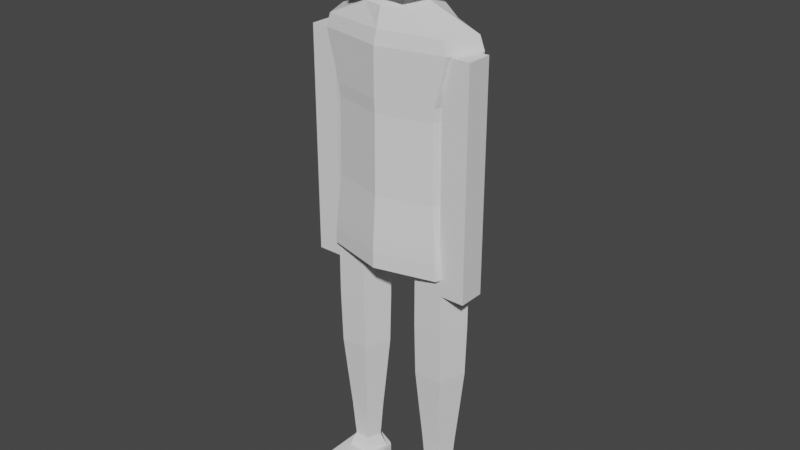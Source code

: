 # Source: Enemy.blend  (saved by Blender 2.82.7; exported with 4.5.12 LTS)
import bpy
from mathutils import Matrix  # noqa: F401  (used for matrix-valued properties, if any)

bpy.ops.wm.read_factory_settings(use_empty=True)
scene = bpy.context.scene
scene.name = 'Scene'

# ---- collections
col_collection = bpy.data.collections.new('Collection'); scene.collection.children.link(col_collection)

# ---- world
world_world = bpy.data.worlds.new('World'); scene.world = world_world
world_world.use_nodes = True; world_world.node_tree.nodes.clear()
_N = world_world.node_tree.nodes; _L = world_world.node_tree.links
n0 = _N.new('ShaderNodeOutputWorld'); n0.name = 'World Output'; n0.location = (300, 300)
n1 = _N.new('ShaderNodeBackground'); n1.name = 'Background'; n1.location = (10, 300)
n1.inputs[0].default_value = (0.05088, 0.05088, 0.05088, 1.0)
_L.new(n1.outputs[0], n0.inputs[0])
n0.is_active_output = True
world_world.color = (0.05088, 0.05088, 0.05088)
world_world.use_sun_shadow = False
world_world.sun_shadow_jitter_overblur = 0.0

# ---- meshes
me_circle = bpy.data.meshes.new('Circle')
me_circle.from_pydata([(1.5, -2.307e-08, 0.0), (0.4635, 0.7889, 0.0), (-1.214, 0.4876, 0.0), (-1.214, -0.4876, 0.0), (0.4635, -0.7889, 0.0), (1.0, -2.417e-08, 1.0), (0.309, 0.5259, 1.0), (-0.809, 0.325, 1.0), (-0.809, -0.325, 1.0), (0.309, -0.5259, 1.0), (1.25, -2.362e-08, 4.0), (0.3863, 0.6574, 4.0), (-1.011, 0.4063, 4.0), (-1.011, -0.4063, 4.0), (0.3863, -0.6574, 4.0), (1.875, -3.319e-08, 10.0), (0.4828, -0.8217, 7.0), (-1.264, -0.5079, 7.0), (-1.264, 0.5079, 7.0), (0.4828, 0.8217, 7.0), (1.562, -2.986e-08, 7.0), (0.5747, 0.9781, 10.0), (-1.505, 0.6045, 10.0), (-1.505, -0.6045, 10.0), (0.5747, -0.9781, 10.0), (1.953, -3.281e-08, 14.0), (0.6034, 1.027, 14.0), (-1.58, 0.6347, 14.0), (-1.58, -0.6347, 14.0), (0.6034, -1.027, 14.0), (1.953, -3.281e-08, 19.0), (0.6034, 1.027, 19.0), (-1.58, 0.6347, 19.0), (-1.58, -0.6347, 19.0), (0.6034, -1.027, 19.0), (-3.8, 0.6304, -2.0), (-2.815, 0.7827, 0.0), (1.5, 0.197, -1.256), (1.5, 0.1957, -0.7557), (-3.8, -0.6304, -2.0), (-2.815, -0.7827, 0.0), (1.5, -0.197, -1.256), (1.5, -0.1957, -0.7557), (-4.0, 0.6636, -0.2198), (1.5, 0.2074, -0.8106), (1.5, -0.2074, -0.8106), (-4.0, -0.6636, -0.2198), (1.5, 0.0, -2.0), (-3.8, 5.477e-08, -2.0), (-2.815, 3.096e-08, 0.0), (-4.0, 5.96e-08, -0.2198), (1.5, 0.0, -0.2198), (1.5, 0.2074, -1.208), (1.5, -0.2074, -1.208), (-4.0, -0.6636, -1.811), (-4.0, 0.6636, -1.811), (1.5, 0.0, -1.811), (-4.0, 5.96e-08, -1.811), (-2.815, 0.788, -2.0), (-2.815, 0.7827, 0.0), (-2.815, -0.788, -2.0), (-2.815, -0.7827, 0.0), (-2.815, -0.8295, -0.2198), (-2.815, 0.8295, -0.2198), (-2.815, 4.676e-08, 0.0), (-2.815, 4.676e-08, -2.0), (-2.815, 0.8295, -1.811), (-2.815, -0.8295, -1.811), (0.9323, 0.7827, 0.0), (0.9323, -0.788, -2.0), (0.9323, 0.8295, -0.2198), (0.9323, 0.8295, -1.811), (0.9323, 0.788, -2.0), (0.9323, -0.7827, 0.0), (0.9323, -0.8295, -0.2198), (0.9323, 6.153e-09, -2.0), (0.9323, -0.8295, -1.811)], [], [(0, 5, 9, 4), (3, 8, 7, 2), (1, 6, 5, 0), (4, 9, 8, 3), (2, 7, 6, 1), (5, 10, 14, 9), (8, 13, 12, 7), (6, 11, 10, 5), (9, 14, 13, 8), (7, 12, 11, 6), (17, 23, 22, 18), (19, 21, 15, 20), (20, 15, 24, 16), (16, 24, 23, 17), (18, 22, 21, 19), (14, 16, 17, 13), (13, 17, 18, 12), (12, 18, 19, 11), (10, 20, 16, 14), (11, 19, 20, 10), (24, 29, 28, 23), (22, 27, 26, 21), (15, 25, 29, 24), (23, 28, 27, 22), (21, 26, 25, 15), (25, 30, 34, 29), (28, 33, 32, 27), (26, 31, 30, 25), (29, 34, 33, 28), (27, 32, 31, 26), (70, 68, 38, 44), (51, 0, 42, 45), (62, 61, 40, 46), (50, 49, 36, 43), (65, 60, 39, 48), (64, 59, 36, 49), (57, 50, 43, 55), (67, 62, 46, 54), (56, 51, 45, 53), (71, 70, 44, 52), (52, 44, 51, 56), (54, 46, 50, 57), (61, 64, 49, 40), (58, 65, 48, 35), (46, 40, 49, 50), (44, 38, 0, 51), (39, 54, 57, 48), (37, 52, 56, 47), (72, 71, 52, 37), (47, 56, 53, 41), (60, 67, 54, 39), (48, 57, 55, 35), (69, 76, 67, 60), (35, 55, 66, 58), (72, 75, 65, 58), (73, 0, 64, 61), (55, 43, 63, 66), (76, 74, 62, 67), (0, 68, 59, 64), (75, 69, 60, 65), (74, 73, 61, 62), (43, 36, 59, 63), (45, 42, 73, 74), (47, 41, 69, 75), (0, 38, 68), (53, 45, 74, 76), (42, 0, 73), (37, 47, 75, 72), (41, 53, 76, 69), (58, 66, 71, 72), (66, 63, 70, 71), (63, 59, 68, 70), (31, 32, 33, 34, 30), (1, 0, 4, 3, 2)])
_uv = me_circle.uv_layers.new(name='UVMap')
_uv.uv.foreach_set('vector', [0.0, 0.0, 0.0, 0.0, 0.0, 0.0, 0.0, 0.0, 0.0, 0.0, 0.0, 0.0, 0.0, 0.0, 0.0, 0.0, 0.0, 0.0, 0.0, 0.0, 0.0, 0.0, 0.0, 0.0, 0.0, 0.0, 0.0, 0.0, 0.0, 0.0, 0.0, 0.0, 0.0, 0.0, 0.0, 0.0, 0.0, 0.0, 0.0, 0.0, 0.0, 0.0, 0.0, 0.0, 0.0, 0.0, 0.0, 0.0, 0.0, 0.0, 0.0, 0.0, 0.0, 0.0, 0.0, 0.0, 0.0, 0.0, 0.0, 0.0, 0.0, 0.0, 0.0, 0.0, 0.0, 0.0, 0.0, 0.0, 0.0, 0.0, 0.0, 0.0, 0.0, 0.0, 0.0, 0.0, 0.0, 0.0, 0.0, 0.0, 0.0, 0.0, 0.0, 0.0, 0.0, 0.0, 0.0, 0.0, 0.0, 0.0, 0.0, 0.0, 0.0, 0.0, 0.0, 0.0, 0.0, 0.0, 0.0, 0.0, 0.0, 0.0, 0.0, 0.0, 0.0, 0.0, 0.0, 0.0, 0.0, 0.0, 0.0, 0.0, 0.0, 0.0, 0.0, 0.0, 0.0, 0.0, 0.0, 0.0, 0.0, 0.0, 0.0, 0.0, 0.0, 0.0, 0.0, 0.0, 0.0, 0.0, 0.0, 0.0, 0.0, 0.0, 0.0, 0.0, 0.0, 0.0, 0.0, 0.0, 0.0, 0.0, 0.0, 0.0, 0.0, 0.0, 0.0, 0.0, 0.0, 0.0, 0.0, 0.0, 0.0, 0.0, 0.0, 0.0, 0.0, 0.0, 0.0, 0.0, 0.0, 0.0, 0.0, 0.0, 0.0, 0.0, 0.0, 0.0, 0.0, 0.0, 0.0, 0.0, 0.0, 0.0, 0.0, 0.0, 0.0, 0.0, 0.0, 0.0, 0.0, 0.0, 0.0, 0.0, 0.0, 0.0, 0.0, 0.0, 0.0, 0.0, 0.0, 0.0, 0.0, 0.0, 0.0, 0.0, 0.0, 0.0, 0.0, 0.0, 0.0, 0.0, 0.0, 0.0, 0.0, 0.0, 0.0, 0.0, 0.0, 0.0, 0.0, 0.0, 0.0, 0.0, 0.0, 0.0, 0.0, 0.0, 0.0, 0.0, 0.0, 0.0, 0.0, 0.0, 0.0, 0.0, 0.0, 0.0, 0.0, 0.0, 0.0, 0.0, 0.0, 0.0, 0.0, 0.0, 0.0, 0.0, 0.0, 0.0, 0.5975, 0.2242, 0.625, 0.2242, 0.625, 0.25, 0.5975, 0.25, 0.5975, 0.375, 0.625, 0.375, 0.625, 0.5, 0.5975, 0.5, 0.5975, 0.6961, 0.625, 0.6961, 0.625, 0.75, 0.5975, 0.75, 0.5975, 0.875, 0.625, 0.875, 0.625, 1.0, 0.5975, 1.0, 0.25, 0.6961, 0.375, 0.6961, 0.375, 0.75, 0.25, 0.75, 0.75, 0.6961, 0.875, 0.6961, 0.875, 0.75, 0.75, 0.75, 0.3987, 0.875, 0.5975, 0.875, 0.5975, 1.0, 0.3987, 1.0, 0.3987, 0.6961, 0.5975, 0.6961, 0.5975, 0.75, 0.3987, 0.75, 0.3987, 0.375, 0.5975, 0.375, 0.5975, 0.5, 0.3987, 0.5, 0.3987, 0.2242, 0.5975, 0.2242, 0.5975, 0.25, 0.3987, 0.25, 0.3987, 0.25, 0.5975, 0.25, 0.5975, 0.375, 0.3987, 0.375, 0.3987, 0.75, 0.5975, 0.75, 0.5975, 0.875, 0.3987, 0.875, 0.625, 0.6961, 0.75, 0.6961, 0.75, 0.75, 0.625, 0.75, 0.125, 0.6961, 0.25, 0.6961, 0.25, 0.75, 0.125, 0.75, 0.5975, 0.75, 0.625, 0.75, 0.625, 0.875, 0.5975, 0.875, 0.5975, 0.25, 0.625, 0.25, 0.625, 0.375, 0.5975, 0.375, 0.375, 0.75, 0.3987, 0.75, 0.3987, 0.875, 0.375, 0.875, 0.375, 0.25, 0.3987, 0.25, 0.3987, 0.375, 0.375, 0.375, 0.375, 0.2242, 0.3987, 0.2242, 0.3987, 0.25, 0.375, 0.25, 0.375, 0.375, 0.3987, 0.375, 0.3987, 0.5, 0.375, 0.5, 0.375, 0.6961, 0.3987, 0.6961, 0.3987, 0.75, 0.375, 0.75, 0.375, 0.875, 0.3987, 0.875, 0.3987, 1.0, 0.375, 1.0, 0.375, 0.5258, 0.3987, 0.5258, 0.3987, 0.6961, 0.375, 0.6961, 0.375, 0.0, 0.3987, 0.0, 0.3987, 0.05387, 0.375, 0.05387, 0.125, 0.5258, 0.25, 0.5258, 0.25, 0.6961, 0.125, 0.6961, 0.625, 0.5258, 0.75, 0.5258, 0.75, 0.6961, 0.625, 0.6961, 0.3987, 0.0, 0.5975, 0.0, 0.5975, 0.05387, 0.3987, 0.05387, 0.3987, 0.5258, 0.5975, 0.5258, 0.5975, 0.6961, 0.3987, 0.6961, 0.75, 0.5258, 0.875, 0.5258, 0.875, 0.6961, 0.75, 0.6961, 0.25, 0.5258, 0.375, 0.5258, 0.375, 0.6961, 0.25, 0.6961, 0.5975, 0.5258, 0.625, 0.5258, 0.625, 0.6961, 0.5975, 0.6961, 0.5975, 0.0, 0.625, 0.0, 0.625, 0.05387, 0.5975, 0.05387, 0.5975, 0.5, 0.625, 0.5, 0.625, 0.5258, 0.5975, 0.5258, 0.25, 0.5, 0.375, 0.5, 0.375, 0.5258, 0.25, 0.5258, 0.75, 0.5, 0.875, 0.5, 0.875, 0.5258, 0.3987, 0.5, 0.5975, 0.5, 0.5975, 0.5258, 0.3987, 0.5258, 0.625, 0.5, 0.75, 0.5258, 0.625, 0.5258, 0.125, 0.5, 0.25, 0.5, 0.25, 0.5258, 0.125, 0.5258, 0.375, 0.5, 0.3987, 0.5, 0.3987, 0.5258, 0.375, 0.5258, 0.375, 0.05387, 0.3987, 0.05387, 0.3987, 0.2242, 0.375, 0.2242, 0.3987, 0.05387, 0.5975, 0.05387, 0.5975, 0.2242, 0.3987, 0.2242, 0.5975, 0.05387, 0.625, 0.05387, 0.625, 0.2242, 0.5975, 0.2242, 0.0, 0.0, 0.0, 0.0, 0.0, 0.0, 0.0, 0.0, 0.0, 0.0, 0.0, 0.0, 0.0, 0.0, 0.0, 0.0, 0.0, 0.0, 0.0, 0.0])
me_circle.use_remesh_fix_poles = True
me_circle.use_remesh_preserve_attributes = False
me_circle.use_mirror_vertex_groups = False
me_circle.update()
me_circle.normals_split_custom_set([tuple(v) for v in zip(*[iter([0.5796, -0.7616, 0.2898, 0.5796, -0.7616, 0.2898, 0.5796, -0.7616, 0.2898, 0.5796, -0.7616, 0.2898, -0.927, 0.0, 0.375, -0.927, 0.0, 0.375, -0.927, 0.0, 0.375, -0.927, 0.0, 0.375, 0.5796, 0.7616, 0.2898, 0.5796, 0.7616, 0.2898, 0.5796, 0.7616, 0.2898, 0.5796, 0.7616, 0.2898, -0.1723, -0.9589, 0.2255, -0.1723, -0.9589, 0.2255, -0.1723, -0.9589, 0.2255, -0.1723, -0.9589, 0.2255, -0.1723, 0.9589, 0.2255, -0.1723, 0.9589, 0.2255, -0.1723, 0.9589, 0.2255, -0.1723, 0.9589, 0.2255, 0.6049, -0.7947, -0.05041, 0.6049, -0.7947, -0.05041, 0.6049, -0.7947, -0.05041, 0.6049, -0.7947, -0.05041, -0.9977, -1.084e-07, -0.06727, -0.9977, -1.084e-07, -0.06727, -0.9977, -1.084e-07, -0.06727, -0.9977, -1.084e-07, -0.06727, 0.6049, 0.7947, -0.05041, 0.6049, 0.7947, -0.05041, 0.6049, 0.7947, -0.05041, 0.6049, 0.7947, -0.05041, -0.1767, -0.9835, -0.03855, -0.1767, -0.9835, -0.03855, -0.1767, -0.9835, -0.03855, -0.1767, -0.9835, -0.03855, -0.1767, 0.9835, -0.03855, -0.1767, 0.9835, -0.03855, -0.1767, 0.9835, -0.03855, -0.1767, 0.9835, -0.03855, -0.9968, -4.273e-07, -0.07991, -0.9968, -4.273e-07, -0.07991, -0.9968, -4.273e-07, -0.07991, -0.9968, -4.273e-07, -0.07991, 0.602, 0.7961, -0.06132, 0.602, 0.7961, -0.06132, 0.602, 0.7961, -0.06132, 0.602, 0.7961, -0.06132, 0.602, -0.7961, -0.06132, 0.602, -0.7961, -0.06132, 0.602, -0.7961, -0.06132, 0.602, -0.7961, -0.06132, -0.1767, -0.9832, -0.04583, -0.1767, -0.9832, -0.04583, -0.1767, -0.9832, -0.04583, -0.1767, -0.9832, -0.04583, -0.1767, 0.9832, -0.04583, -0.1767, 0.9832, -0.04583, -0.1767, 0.9832, -0.04583, -0.1767, 0.9832, -0.04583, -0.1766, -0.9831, -0.04817, -0.1766, -0.9831, -0.04817, -0.1766, -0.9831, -0.04817, -0.1766, -0.9831, -0.04817, -0.9965, -8.663e-08, -0.08397, -0.9965, -8.663e-08, -0.08397, -0.9965, -8.663e-08, -0.08397, -0.9965, -8.663e-08, -0.08397, -0.1766, 0.9831, -0.04817, -0.1766, 0.9831, -0.04817, -0.1766, 0.9831, -0.04817, -0.1766, 0.9831, -0.04817, 0.6044, -0.7942, -0.06296, 0.6044, -0.7942, -0.06296, 0.6044, -0.7942, -0.06296, 0.6044, -0.7942, -0.06296, 0.6044, 0.7942, -0.06296, 0.6044, 0.7942, -0.06296, 0.6044, 0.7942, -0.06296, 0.6044, 0.7942, -0.06296, -0.1768, -0.9842, -0.01076, -0.1768, -0.9842, -0.01076, -0.1768, -0.9842, -0.01076, -0.1768, -0.9842, -0.01076, -0.1768, 0.9842, -0.01076, -0.1768, 0.9842, -0.01076, -0.1768, 0.9842, -0.01076, -0.1768, 0.9842, -0.01076, 0.6034, -0.7973, -0.01291, 0.6034, -0.7973, -0.01291, 0.6034, -0.7973, -0.01291, 0.6034, -0.7973, -0.01291, -0.9998, -3.847e-07, -0.0188, -0.9998, -3.847e-07, -0.0188, -0.9998, -3.847e-07, -0.0188, -0.9998, -3.847e-07, -0.0188, 0.6034, 0.7973, -0.01291, 0.6034, 0.7973, -0.01291, 0.6034, 0.7973, -0.01291, 0.6034, 0.7973, -0.01291, 0.6056, -0.7957, 0.0, 0.6056, -0.7957, 0.0, 0.6056, -0.7957, 0.0, 0.6056, -0.7957, 0.0, -1.0, -4.508e-07, 0.0, -1.0, -4.508e-07, 0.0, -1.0, -4.508e-07, 0.0, -1.0, -4.508e-07, 0.0, 0.6056, 0.7957, 0.0, 0.6056, 0.7957, 0.0, 0.6056, 0.7957, 0.0, 0.6056, 0.7957, 0.0, -0.1768, -0.9842, 0.0, -0.1768, -0.9842, 0.0, -0.1768, -0.9842, 0.0, -0.1768, -0.9842, 0.0, -0.1768, 0.9842, 0.0, -0.1768, 0.9842, 0.0, -0.1768, 0.9842, 0.0, -0.1768, 0.9842, 0.0, 0.79, 0.5997, 0.1276, 0.79, 0.5997, 0.1276, 0.79, 0.5997, 0.1276, 0.79, 0.5997, 0.1276, 1.0, -2.824e-06, 2.935e-08, 1.0, -2.824e-06, 2.935e-08, 1.0, -2.824e-06, 2.935e-08, 1.0, -2.824e-06, 2.935e-08, -0.1356, -0.9691, 0.2062, -0.1356, -0.9691, 0.2062, -0.1356, -0.9691, 0.2062, -0.1356, -0.9691, 0.2062, -0.1824, 0.0, 0.9832, -0.1824, 0.0, 0.9832, -0.1824, 0.0, 0.9832, -0.1824, 0.0, 0.9832, 0.0, 0.0, -1.0, 0.0, 0.0, -1.0, 0.0, 0.0, -1.0, 0.0, 0.0, -1.0, 0.0, 0.0, 1.0, 0.0, 0.0, 1.0, 0.0, 0.0, 1.0, 0.0, 0.0, 1.0, -1.0, 0.0, 0.0, -1.0, 0.0, 0.0, -1.0, 0.0, 0.0, -1.0, 0.0, 0.0, -0.1386, -0.9903, 0.0, -0.1386, -0.9903, 0.0, -0.1386, -0.9903, 0.0, -0.1386, -0.9903, 0.0, 1.0, -2.891e-07, 0.0, 1.0, -2.891e-07, 0.0, 1.0, -2.891e-07, 0.0, 1.0, -2.891e-07, 0.0, 0.7386, 0.6741, 0.0, 0.7386, 0.6741, 0.0, 0.7386, 0.6741, 0.0, 0.7386, 0.6741, 0.0, 1.0, 1.156e-06, 0.0, 1.0, 1.156e-06, 0.0, 1.0, 1.156e-06, 0.0, 1.0, 1.156e-06, 0.0, -1.0, 0.0, 0.0, -1.0, 0.0, 0.0, -1.0, 0.0, 0.0, -1.0, 0.0, 0.0, 0.0, 0.0, 1.0, 0.0, 0.0, 1.0, 0.0, 0.0, 1.0, 0.0, 0.0, 1.0, 0.0, 0.0, -1.0, 0.0, 0.0, -1.0, 0.0, 0.0, -1.0, 0.0, 0.0, -1.0, -0.1824, 0.0, 0.9832, -0.1824, 0.0, 0.9832, -0.1824, 0.0, 0.9832, -0.1824, 0.0, 0.9832, 1.0, 2.51e-06, 2.935e-08, 1.0, 2.51e-06, 2.935e-08, 1.0, 2.51e-06, 2.935e-08, 1.0, 2.51e-06, 2.935e-08, -0.6876, 0.0, -0.7261, -0.6876, 0.0, -0.7261, -0.6876, 0.0, -0.7261, -0.6876, 0.0, -0.7261, 1.0, 0.0, -3.023e-08, 1.0, 0.0, -3.023e-08, 1.0, 0.0, -3.023e-08, 1.0, 0.0, -3.023e-08, 0.792, 0.5964, -0.1306, 0.792, 0.5964, -0.1306, 0.792, 0.5964, -0.1306, 0.792, 0.5964, -0.1306, 1.0, 2.551e-06, -3.023e-08, 1.0, 2.551e-06, -3.023e-08, 1.0, 2.551e-06, -3.023e-08, 1.0, 2.551e-06, -3.023e-08, -0.1422, -0.9542, -0.2632, -0.1422, -0.9542, -0.2632, -0.1422, -0.9542, -0.2632, -0.1422, -0.9542, -0.2632, -0.6876, 0.0, -0.7261, -0.6876, 0.0, -0.7261, -0.6876, 0.0, -0.7261, -0.6876, 0.0, -0.7261, -2.051e-08, -0.9769, -0.2139, -2.051e-08, -0.9769, -0.2139, -2.051e-08, -0.9769, -0.2139, -2.051e-08, -0.9769, -0.2139, -0.1422, 0.9542, -0.2632, -0.1422, 0.9542, -0.2632, -0.1422, 0.9542, -0.2632, -0.1422, 0.9542, -0.2632, 0.0, 0.0, -1.0, 0.0, 0.0, -1.0, 0.0, 0.0, -1.0, 0.0, 0.0, -1.0, 0.0, 0.0, 1.0, 0.0, 0.0, 1.0, 0.0, 0.0, 1.0, 0.0, 0.0, 1.0, -0.1386, 0.9903, 0.0, -0.1386, 0.9903, 0.0, -0.1386, 0.9903, 0.0, -0.1386, 0.9903, 0.0, -1.591e-08, -1.0, 0.0, -1.591e-08, -1.0, 0.0, -1.591e-08, -1.0, 0.0, -1.591e-08, -1.0, 0.0, 0.0, 0.0, 1.0, 0.0, 0.0, 1.0, 0.0, 0.0, 1.0, 0.0, 0.0, 1.0, 0.0, 0.0, -1.0, 0.0, 0.0, -1.0, 0.0, 0.0, -1.0, 0.0, 0.0, -1.0, -1.549e-08, -0.9781, 0.2082, -1.549e-08, -0.9781, 0.2082, -1.549e-08, -0.9781, 0.2082, -1.549e-08, -0.9781, 0.2082, -0.1356, 0.9691, 0.2062, -0.1356, 0.9691, 0.2062, -0.1356, 0.9691, 0.2062, -0.1356, 0.9691, 0.2062, 0.79, -0.5997, 0.1276, 0.79, -0.5997, 0.1276, 0.79, -0.5997, 0.1276, 0.79, -0.5997, 0.1276, 0.6417, -0.4624, -0.6119, 0.6417, -0.4624, -0.6119, 0.6417, -0.4624, -0.6119, 0.6417, -0.4624, -0.6119, 0.8003, 0.5805, 0.1503, 0.8003, 0.5805, 0.1503, 0.8003, 0.5805, 0.1503, 0.7386, -0.6741, 0.0, 0.7386, -0.6741, 0.0, 0.7386, -0.6741, 0.0, 0.7386, -0.6741, 0.0, 0.8003, -0.5805, 0.1503, 0.8003, -0.5805, 0.1503, 0.8003, -0.5805, 0.1503, 0.6417, 0.4624, -0.6119, 0.6417, 0.4624, -0.6119, 0.6417, 0.4624, -0.6119, 0.6417, 0.4624, -0.6119, 0.792, -0.5964, -0.1306, 0.792, -0.5964, -0.1306, 0.792, -0.5964, -0.1306, 0.792, -0.5964, -0.1306, 2.051e-08, 0.9769, -0.2139, 2.051e-08, 0.9769, -0.2139, 2.051e-08, 0.9769, -0.2139, 2.051e-08, 0.9769, -0.2139, 1.591e-08, 1.0, 0.0, 1.591e-08, 1.0, 0.0, 1.591e-08, 1.0, 0.0, 1.591e-08, 1.0, 0.0, 1.549e-08, 0.9781, 0.2082, 1.549e-08, 0.9781, 0.2082, 1.549e-08, 0.9781, 0.2082, 1.549e-08, 0.9781, 0.2082, -3.804e-07, 0.0, 1.0, -3.804e-07, 0.0, 1.0, -3.804e-07, 0.0, 1.0, -3.804e-07, 0.0, 1.0, -3.804e-07, 0.0, 1.0, 0.0, 0.0, -1.0, 0.0, 0.0, -1.0, 0.0, 0.0, -1.0, 0.0, 0.0, -1.0, 0.0, 0.0, -1.0])] * 3)])
me_circle_001 = bpy.data.meshes.new('Circle.001')
me_circle_001.from_pydata([(1.5, -2.307e-08, 0.0), (0.4635, 0.7889, 0.0), (-1.214, 0.4876, 0.0), (-1.214, -0.4876, 0.0), (0.4635, -0.7889, 0.0), (1.0, -2.417e-08, 1.0), (0.309, 0.5259, 1.0), (-0.809, 0.325, 1.0), (-0.809, -0.325, 1.0), (0.309, -0.5259, 1.0), (1.25, -2.362e-08, 4.0), (0.3863, 0.6574, 4.0), (-1.011, 0.4063, 4.0), (-1.011, -0.4063, 4.0), (0.3863, -0.6574, 4.0), (1.875, -3.319e-08, 10.0), (0.4828, -0.8217, 7.0), (-1.264, -0.5079, 7.0), (-1.264, 0.5079, 7.0), (0.4828, 0.8217, 7.0), (1.562, -2.986e-08, 7.0), (0.5747, 0.9781, 10.0), (-1.505, 0.6045, 10.0), (-1.505, -0.6045, 10.0), (0.5747, -0.9781, 10.0), (1.953, -3.281e-08, 14.0), (0.6034, 1.027, 14.0), (-1.58, 0.6347, 14.0), (-1.58, -0.6347, 14.0), (0.6034, -1.027, 14.0), (1.953, -3.281e-08, 19.0), (0.6034, 1.027, 19.0), (-1.58, 0.6347, 19.0), (-1.58, -0.6347, 19.0), (0.6034, -1.027, 19.0), (-3.8, 0.6304, -2.0), (-2.815, 0.7827, 0.0), (1.5, 0.197, -1.256), (1.5, 0.1957, -0.7557), (-3.8, -0.6304, -2.0), (-2.815, -0.7827, 0.0), (1.5, -0.197, -1.256), (1.5, -0.1957, -0.7557), (-4.0, 0.6636, -0.2198), (1.5, 0.2074, -0.8106), (1.5, -0.2074, -0.8106), (-4.0, -0.6636, -0.2198), (1.5, 0.0, -2.0), (-3.8, 5.477e-08, -2.0), (-2.815, 3.096e-08, 0.0), (-4.0, 5.96e-08, -0.2198), (1.5, 0.0, -0.2198), (1.5, 0.2074, -1.208), (1.5, -0.2074, -1.208), (-4.0, -0.6636, -1.811), (-4.0, 0.6636, -1.811), (1.5, 0.0, -1.811), (-4.0, 5.96e-08, -1.811), (-2.815, 0.788, -2.0), (-2.815, 0.7827, 0.0), (-2.815, -0.788, -2.0), (-2.815, -0.7827, 0.0), (-2.815, -0.8295, -0.2198), (-2.815, 0.8295, -0.2198), (-2.815, 4.676e-08, 0.0), (-2.815, 4.676e-08, -2.0), (-2.815, 0.8295, -1.811), (-2.815, -0.8295, -1.811), (0.9323, 0.7827, 0.0), (0.9323, -0.788, -2.0), (0.9323, 0.8295, -0.2198), (0.9323, 0.8295, -1.811), (0.9323, 0.788, -2.0), (0.9323, -0.7827, 0.0), (0.9323, -0.8295, -0.2198), (0.9323, 6.153e-09, -2.0), (0.9323, -0.8295, -1.811)], [], [(0, 5, 9, 4), (3, 8, 7, 2), (1, 6, 5, 0), (4, 9, 8, 3), (2, 7, 6, 1), (5, 10, 14, 9), (8, 13, 12, 7), (6, 11, 10, 5), (9, 14, 13, 8), (7, 12, 11, 6), (17, 23, 22, 18), (19, 21, 15, 20), (20, 15, 24, 16), (16, 24, 23, 17), (18, 22, 21, 19), (14, 16, 17, 13), (13, 17, 18, 12), (12, 18, 19, 11), (10, 20, 16, 14), (11, 19, 20, 10), (24, 29, 28, 23), (22, 27, 26, 21), (15, 25, 29, 24), (23, 28, 27, 22), (21, 26, 25, 15), (25, 30, 34, 29), (28, 33, 32, 27), (26, 31, 30, 25), (29, 34, 33, 28), (27, 32, 31, 26), (70, 68, 38, 44), (51, 0, 42, 45), (62, 61, 40, 46), (50, 49, 36, 43), (65, 60, 39, 48), (64, 59, 36, 49), (57, 50, 43, 55), (67, 62, 46, 54), (56, 51, 45, 53), (71, 70, 44, 52), (52, 44, 51, 56), (54, 46, 50, 57), (61, 64, 49, 40), (58, 65, 48, 35), (46, 40, 49, 50), (44, 38, 0, 51), (39, 54, 57, 48), (37, 52, 56, 47), (72, 71, 52, 37), (47, 56, 53, 41), (60, 67, 54, 39), (48, 57, 55, 35), (69, 76, 67, 60), (35, 55, 66, 58), (72, 75, 65, 58), (73, 0, 64, 61), (55, 43, 63, 66), (76, 74, 62, 67), (0, 68, 59, 64), (75, 69, 60, 65), (74, 73, 61, 62), (43, 36, 59, 63), (45, 42, 73, 74), (47, 41, 69, 75), (0, 38, 68), (53, 45, 74, 76), (42, 0, 73), (37, 47, 75, 72), (41, 53, 76, 69), (58, 66, 71, 72), (66, 63, 70, 71), (63, 59, 68, 70), (31, 32, 33, 34, 30), (1, 0, 4, 3, 2)])
_uv = me_circle_001.uv_layers.new(name='UVMap')
_uv.uv.foreach_set('vector', [0.0, 0.0, 0.0, 0.0, 0.0, 0.0, 0.0, 0.0, 0.0, 0.0, 0.0, 0.0, 0.0, 0.0, 0.0, 0.0, 0.0, 0.0, 0.0, 0.0, 0.0, 0.0, 0.0, 0.0, 0.0, 0.0, 0.0, 0.0, 0.0, 0.0, 0.0, 0.0, 0.0, 0.0, 0.0, 0.0, 0.0, 0.0, 0.0, 0.0, 0.0, 0.0, 0.0, 0.0, 0.0, 0.0, 0.0, 0.0, 0.0, 0.0, 0.0, 0.0, 0.0, 0.0, 0.0, 0.0, 0.0, 0.0, 0.0, 0.0, 0.0, 0.0, 0.0, 0.0, 0.0, 0.0, 0.0, 0.0, 0.0, 0.0, 0.0, 0.0, 0.0, 0.0, 0.0, 0.0, 0.0, 0.0, 0.0, 0.0, 0.0, 0.0, 0.0, 0.0, 0.0, 0.0, 0.0, 0.0, 0.0, 0.0, 0.0, 0.0, 0.0, 0.0, 0.0, 0.0, 0.0, 0.0, 0.0, 0.0, 0.0, 0.0, 0.0, 0.0, 0.0, 0.0, 0.0, 0.0, 0.0, 0.0, 0.0, 0.0, 0.0, 0.0, 0.0, 0.0, 0.0, 0.0, 0.0, 0.0, 0.0, 0.0, 0.0, 0.0, 0.0, 0.0, 0.0, 0.0, 0.0, 0.0, 0.0, 0.0, 0.0, 0.0, 0.0, 0.0, 0.0, 0.0, 0.0, 0.0, 0.0, 0.0, 0.0, 0.0, 0.0, 0.0, 0.0, 0.0, 0.0, 0.0, 0.0, 0.0, 0.0, 0.0, 0.0, 0.0, 0.0, 0.0, 0.0, 0.0, 0.0, 0.0, 0.0, 0.0, 0.0, 0.0, 0.0, 0.0, 0.0, 0.0, 0.0, 0.0, 0.0, 0.0, 0.0, 0.0, 0.0, 0.0, 0.0, 0.0, 0.0, 0.0, 0.0, 0.0, 0.0, 0.0, 0.0, 0.0, 0.0, 0.0, 0.0, 0.0, 0.0, 0.0, 0.0, 0.0, 0.0, 0.0, 0.0, 0.0, 0.0, 0.0, 0.0, 0.0, 0.0, 0.0, 0.0, 0.0, 0.0, 0.0, 0.0, 0.0, 0.0, 0.0, 0.0, 0.0, 0.0, 0.0, 0.0, 0.0, 0.0, 0.0, 0.0, 0.0, 0.0, 0.0, 0.0, 0.0, 0.0, 0.0, 0.0, 0.0, 0.0, 0.0, 0.0, 0.0, 0.0, 0.0, 0.0, 0.0, 0.5975, 0.2242, 0.625, 0.2242, 0.625, 0.25, 0.5975, 0.25, 0.5975, 0.375, 0.625, 0.375, 0.625, 0.5, 0.5975, 0.5, 0.5975, 0.6961, 0.625, 0.6961, 0.625, 0.75, 0.5975, 0.75, 0.5975, 0.875, 0.625, 0.875, 0.625, 1.0, 0.5975, 1.0, 0.25, 0.6961, 0.375, 0.6961, 0.375, 0.75, 0.25, 0.75, 0.75, 0.6961, 0.875, 0.6961, 0.875, 0.75, 0.75, 0.75, 0.3987, 0.875, 0.5975, 0.875, 0.5975, 1.0, 0.3987, 1.0, 0.3987, 0.6961, 0.5975, 0.6961, 0.5975, 0.75, 0.3987, 0.75, 0.3987, 0.375, 0.5975, 0.375, 0.5975, 0.5, 0.3987, 0.5, 0.3987, 0.2242, 0.5975, 0.2242, 0.5975, 0.25, 0.3987, 0.25, 0.3987, 0.25, 0.5975, 0.25, 0.5975, 0.375, 0.3987, 0.375, 0.3987, 0.75, 0.5975, 0.75, 0.5975, 0.875, 0.3987, 0.875, 0.625, 0.6961, 0.75, 0.6961, 0.75, 0.75, 0.625, 0.75, 0.125, 0.6961, 0.25, 0.6961, 0.25, 0.75, 0.125, 0.75, 0.5975, 0.75, 0.625, 0.75, 0.625, 0.875, 0.5975, 0.875, 0.5975, 0.25, 0.625, 0.25, 0.625, 0.375, 0.5975, 0.375, 0.375, 0.75, 0.3987, 0.75, 0.3987, 0.875, 0.375, 0.875, 0.375, 0.25, 0.3987, 0.25, 0.3987, 0.375, 0.375, 0.375, 0.375, 0.2242, 0.3987, 0.2242, 0.3987, 0.25, 0.375, 0.25, 0.375, 0.375, 0.3987, 0.375, 0.3987, 0.5, 0.375, 0.5, 0.375, 0.6961, 0.3987, 0.6961, 0.3987, 0.75, 0.375, 0.75, 0.375, 0.875, 0.3987, 0.875, 0.3987, 1.0, 0.375, 1.0, 0.375, 0.5258, 0.3987, 0.5258, 0.3987, 0.6961, 0.375, 0.6961, 0.375, 0.0, 0.3987, 0.0, 0.3987, 0.05387, 0.375, 0.05387, 0.125, 0.5258, 0.25, 0.5258, 0.25, 0.6961, 0.125, 0.6961, 0.625, 0.5258, 0.75, 0.5258, 0.75, 0.6961, 0.625, 0.6961, 0.3987, 0.0, 0.5975, 0.0, 0.5975, 0.05387, 0.3987, 0.05387, 0.3987, 0.5258, 0.5975, 0.5258, 0.5975, 0.6961, 0.3987, 0.6961, 0.75, 0.5258, 0.875, 0.5258, 0.875, 0.6961, 0.75, 0.6961, 0.25, 0.5258, 0.375, 0.5258, 0.375, 0.6961, 0.25, 0.6961, 0.5975, 0.5258, 0.625, 0.5258, 0.625, 0.6961, 0.5975, 0.6961, 0.5975, 0.0, 0.625, 0.0, 0.625, 0.05387, 0.5975, 0.05387, 0.5975, 0.5, 0.625, 0.5, 0.625, 0.5258, 0.5975, 0.5258, 0.25, 0.5, 0.375, 0.5, 0.375, 0.5258, 0.25, 0.5258, 0.75, 0.5, 0.875, 0.5, 0.875, 0.5258, 0.3987, 0.5, 0.5975, 0.5, 0.5975, 0.5258, 0.3987, 0.5258, 0.625, 0.5, 0.75, 0.5258, 0.625, 0.5258, 0.125, 0.5, 0.25, 0.5, 0.25, 0.5258, 0.125, 0.5258, 0.375, 0.5, 0.3987, 0.5, 0.3987, 0.5258, 0.375, 0.5258, 0.375, 0.05387, 0.3987, 0.05387, 0.3987, 0.2242, 0.375, 0.2242, 0.3987, 0.05387, 0.5975, 0.05387, 0.5975, 0.2242, 0.3987, 0.2242, 0.5975, 0.05387, 0.625, 0.05387, 0.625, 0.2242, 0.5975, 0.2242, 0.0, 0.0, 0.0, 0.0, 0.0, 0.0, 0.0, 0.0, 0.0, 0.0, 0.0, 0.0, 0.0, 0.0, 0.0, 0.0, 0.0, 0.0, 0.0, 0.0])
me_circle_001.use_remesh_fix_poles = True
me_circle_001.use_remesh_preserve_attributes = False
me_circle_001.use_mirror_vertex_groups = False
me_circle_001.update()
me_circle_001.normals_split_custom_set([tuple(v) for v in zip(*[iter([0.5796, -0.7616, 0.2898, 0.5796, -0.7616, 0.2898, 0.5796, -0.7616, 0.2898, 0.5796, -0.7616, 0.2898, -0.927, 0.0, 0.375, -0.927, 0.0, 0.375, -0.927, 0.0, 0.375, -0.927, 0.0, 0.375, 0.5796, 0.7616, 0.2898, 0.5796, 0.7616, 0.2898, 0.5796, 0.7616, 0.2898, 0.5796, 0.7616, 0.2898, -0.1723, -0.9589, 0.2255, -0.1723, -0.9589, 0.2255, -0.1723, -0.9589, 0.2255, -0.1723, -0.9589, 0.2255, -0.1723, 0.9589, 0.2255, -0.1723, 0.9589, 0.2255, -0.1723, 0.9589, 0.2255, -0.1723, 0.9589, 0.2255, 0.6049, -0.7947, -0.05041, 0.6049, -0.7947, -0.05041, 0.6049, -0.7947, -0.05041, 0.6049, -0.7947, -0.05041, -0.9977, -1.084e-07, -0.06727, -0.9977, -1.084e-07, -0.06727, -0.9977, -1.084e-07, -0.06727, -0.9977, -1.084e-07, -0.06727, 0.6049, 0.7947, -0.05041, 0.6049, 0.7947, -0.05041, 0.6049, 0.7947, -0.05041, 0.6049, 0.7947, -0.05041, -0.1767, -0.9835, -0.03855, -0.1767, -0.9835, -0.03855, -0.1767, -0.9835, -0.03855, -0.1767, -0.9835, -0.03855, -0.1767, 0.9835, -0.03855, -0.1767, 0.9835, -0.03855, -0.1767, 0.9835, -0.03855, -0.1767, 0.9835, -0.03855, -0.9968, -4.273e-07, -0.07991, -0.9968, -4.273e-07, -0.07991, -0.9968, -4.273e-07, -0.07991, -0.9968, -4.273e-07, -0.07991, 0.602, 0.7961, -0.06132, 0.602, 0.7961, -0.06132, 0.602, 0.7961, -0.06132, 0.602, 0.7961, -0.06132, 0.602, -0.7961, -0.06132, 0.602, -0.7961, -0.06132, 0.602, -0.7961, -0.06132, 0.602, -0.7961, -0.06132, -0.1767, -0.9832, -0.04583, -0.1767, -0.9832, -0.04583, -0.1767, -0.9832, -0.04583, -0.1767, -0.9832, -0.04583, -0.1767, 0.9832, -0.04583, -0.1767, 0.9832, -0.04583, -0.1767, 0.9832, -0.04583, -0.1767, 0.9832, -0.04583, -0.1766, -0.9831, -0.04817, -0.1766, -0.9831, -0.04817, -0.1766, -0.9831, -0.04817, -0.1766, -0.9831, -0.04817, -0.9965, -8.663e-08, -0.08397, -0.9965, -8.663e-08, -0.08397, -0.9965, -8.663e-08, -0.08397, -0.9965, -8.663e-08, -0.08397, -0.1766, 0.9831, -0.04817, -0.1766, 0.9831, -0.04817, -0.1766, 0.9831, -0.04817, -0.1766, 0.9831, -0.04817, 0.6044, -0.7942, -0.06296, 0.6044, -0.7942, -0.06296, 0.6044, -0.7942, -0.06296, 0.6044, -0.7942, -0.06296, 0.6044, 0.7942, -0.06296, 0.6044, 0.7942, -0.06296, 0.6044, 0.7942, -0.06296, 0.6044, 0.7942, -0.06296, -0.1768, -0.9842, -0.01076, -0.1768, -0.9842, -0.01076, -0.1768, -0.9842, -0.01076, -0.1768, -0.9842, -0.01076, -0.1768, 0.9842, -0.01076, -0.1768, 0.9842, -0.01076, -0.1768, 0.9842, -0.01076, -0.1768, 0.9842, -0.01076, 0.6034, -0.7973, -0.01291, 0.6034, -0.7973, -0.01291, 0.6034, -0.7973, -0.01291, 0.6034, -0.7973, -0.01291, -0.9998, -3.847e-07, -0.0188, -0.9998, -3.847e-07, -0.0188, -0.9998, -3.847e-07, -0.0188, -0.9998, -3.847e-07, -0.0188, 0.6034, 0.7973, -0.01291, 0.6034, 0.7973, -0.01291, 0.6034, 0.7973, -0.01291, 0.6034, 0.7973, -0.01291, 0.6056, -0.7957, 0.0, 0.6056, -0.7957, 0.0, 0.6056, -0.7957, 0.0, 0.6056, -0.7957, 0.0, -1.0, -4.508e-07, 0.0, -1.0, -4.508e-07, 0.0, -1.0, -4.508e-07, 0.0, -1.0, -4.508e-07, 0.0, 0.6056, 0.7957, 0.0, 0.6056, 0.7957, 0.0, 0.6056, 0.7957, 0.0, 0.6056, 0.7957, 0.0, -0.1768, -0.9842, 0.0, -0.1768, -0.9842, 0.0, -0.1768, -0.9842, 0.0, -0.1768, -0.9842, 0.0, -0.1768, 0.9842, 0.0, -0.1768, 0.9842, 0.0, -0.1768, 0.9842, 0.0, -0.1768, 0.9842, 0.0, 0.79, 0.5997, 0.1276, 0.79, 0.5997, 0.1276, 0.79, 0.5997, 0.1276, 0.79, 0.5997, 0.1276, 1.0, -2.824e-06, 2.935e-08, 1.0, -2.824e-06, 2.935e-08, 1.0, -2.824e-06, 2.935e-08, 1.0, -2.824e-06, 2.935e-08, -0.1356, -0.9691, 0.2062, -0.1356, -0.9691, 0.2062, -0.1356, -0.9691, 0.2062, -0.1356, -0.9691, 0.2062, -0.1824, 0.0, 0.9832, -0.1824, 0.0, 0.9832, -0.1824, 0.0, 0.9832, -0.1824, 0.0, 0.9832, 0.0, 0.0, -1.0, 0.0, 0.0, -1.0, 0.0, 0.0, -1.0, 0.0, 0.0, -1.0, 0.0, 0.0, 1.0, 0.0, 0.0, 1.0, 0.0, 0.0, 1.0, 0.0, 0.0, 1.0, -1.0, 0.0, 0.0, -1.0, 0.0, 0.0, -1.0, 0.0, 0.0, -1.0, 0.0, 0.0, -0.1386, -0.9903, 0.0, -0.1386, -0.9903, 0.0, -0.1386, -0.9903, 0.0, -0.1386, -0.9903, 0.0, 1.0, -2.891e-07, 0.0, 1.0, -2.891e-07, 0.0, 1.0, -2.891e-07, 0.0, 1.0, -2.891e-07, 0.0, 0.7386, 0.6741, 0.0, 0.7386, 0.6741, 0.0, 0.7386, 0.6741, 0.0, 0.7386, 0.6741, 0.0, 1.0, 1.156e-06, 0.0, 1.0, 1.156e-06, 0.0, 1.0, 1.156e-06, 0.0, 1.0, 1.156e-06, 0.0, -1.0, 0.0, 0.0, -1.0, 0.0, 0.0, -1.0, 0.0, 0.0, -1.0, 0.0, 0.0, 0.0, 0.0, 1.0, 0.0, 0.0, 1.0, 0.0, 0.0, 1.0, 0.0, 0.0, 1.0, 0.0, 0.0, -1.0, 0.0, 0.0, -1.0, 0.0, 0.0, -1.0, 0.0, 0.0, -1.0, -0.1824, 0.0, 0.9832, -0.1824, 0.0, 0.9832, -0.1824, 0.0, 0.9832, -0.1824, 0.0, 0.9832, 1.0, 2.51e-06, 2.935e-08, 1.0, 2.51e-06, 2.935e-08, 1.0, 2.51e-06, 2.935e-08, 1.0, 2.51e-06, 2.935e-08, -0.6876, 0.0, -0.7261, -0.6876, 0.0, -0.7261, -0.6876, 0.0, -0.7261, -0.6876, 0.0, -0.7261, 1.0, 0.0, -3.023e-08, 1.0, 0.0, -3.023e-08, 1.0, 0.0, -3.023e-08, 1.0, 0.0, -3.023e-08, 0.792, 0.5964, -0.1306, 0.792, 0.5964, -0.1306, 0.792, 0.5964, -0.1306, 0.792, 0.5964, -0.1306, 1.0, 2.551e-06, -3.023e-08, 1.0, 2.551e-06, -3.023e-08, 1.0, 2.551e-06, -3.023e-08, 1.0, 2.551e-06, -3.023e-08, -0.1422, -0.9542, -0.2632, -0.1422, -0.9542, -0.2632, -0.1422, -0.9542, -0.2632, -0.1422, -0.9542, -0.2632, -0.6876, 0.0, -0.7261, -0.6876, 0.0, -0.7261, -0.6876, 0.0, -0.7261, -0.6876, 0.0, -0.7261, -2.051e-08, -0.9769, -0.2139, -2.051e-08, -0.9769, -0.2139, -2.051e-08, -0.9769, -0.2139, -2.051e-08, -0.9769, -0.2139, -0.1422, 0.9542, -0.2632, -0.1422, 0.9542, -0.2632, -0.1422, 0.9542, -0.2632, -0.1422, 0.9542, -0.2632, 0.0, 0.0, -1.0, 0.0, 0.0, -1.0, 0.0, 0.0, -1.0, 0.0, 0.0, -1.0, 0.0, 0.0, 1.0, 0.0, 0.0, 1.0, 0.0, 0.0, 1.0, 0.0, 0.0, 1.0, -0.1386, 0.9903, 0.0, -0.1386, 0.9903, 0.0, -0.1386, 0.9903, 0.0, -0.1386, 0.9903, 0.0, -1.591e-08, -1.0, 0.0, -1.591e-08, -1.0, 0.0, -1.591e-08, -1.0, 0.0, -1.591e-08, -1.0, 0.0, 0.0, 0.0, 1.0, 0.0, 0.0, 1.0, 0.0, 0.0, 1.0, 0.0, 0.0, 1.0, 0.0, 0.0, -1.0, 0.0, 0.0, -1.0, 0.0, 0.0, -1.0, 0.0, 0.0, -1.0, -1.549e-08, -0.9781, 0.2082, -1.549e-08, -0.9781, 0.2082, -1.549e-08, -0.9781, 0.2082, -1.549e-08, -0.9781, 0.2082, -0.1356, 0.9691, 0.2062, -0.1356, 0.9691, 0.2062, -0.1356, 0.9691, 0.2062, -0.1356, 0.9691, 0.2062, 0.79, -0.5997, 0.1276, 0.79, -0.5997, 0.1276, 0.79, -0.5997, 0.1276, 0.79, -0.5997, 0.1276, 0.6417, -0.4624, -0.6119, 0.6417, -0.4624, -0.6119, 0.6417, -0.4624, -0.6119, 0.6417, -0.4624, -0.6119, 0.8003, 0.5805, 0.1503, 0.8003, 0.5805, 0.1503, 0.8003, 0.5805, 0.1503, 0.7386, -0.6741, 0.0, 0.7386, -0.6741, 0.0, 0.7386, -0.6741, 0.0, 0.7386, -0.6741, 0.0, 0.8003, -0.5805, 0.1503, 0.8003, -0.5805, 0.1503, 0.8003, -0.5805, 0.1503, 0.6417, 0.4624, -0.6119, 0.6417, 0.4624, -0.6119, 0.6417, 0.4624, -0.6119, 0.6417, 0.4624, -0.6119, 0.792, -0.5964, -0.1306, 0.792, -0.5964, -0.1306, 0.792, -0.5964, -0.1306, 0.792, -0.5964, -0.1306, 2.051e-08, 0.9769, -0.2139, 2.051e-08, 0.9769, -0.2139, 2.051e-08, 0.9769, -0.2139, 2.051e-08, 0.9769, -0.2139, 1.591e-08, 1.0, 0.0, 1.591e-08, 1.0, 0.0, 1.591e-08, 1.0, 0.0, 1.591e-08, 1.0, 0.0, 1.549e-08, 0.9781, 0.2082, 1.549e-08, 0.9781, 0.2082, 1.549e-08, 0.9781, 0.2082, 1.549e-08, 0.9781, 0.2082, -3.804e-07, 0.0, 1.0, -3.804e-07, 0.0, 1.0, -3.804e-07, 0.0, 1.0, -3.804e-07, 0.0, 1.0, -3.804e-07, 0.0, 1.0, 0.0, 0.0, -1.0, 0.0, 0.0, -1.0, 0.0, 0.0, -1.0, 0.0, 0.0, -1.0, 0.0, 0.0, -1.0])] * 3)])
me_circle_002 = bpy.data.meshes.new('Circle.002')
me_circle_002.from_pydata([(-3.5, -0.1, 18.0), (-3.5, -2.951, 23.92), (0.5481, -1.878, 23.92), (1.436, 0.5344, 23.92), (-1.303, 2.469, 23.92), (-5.697, 2.469, 23.92), (-8.436, 0.5344, 23.92), (-7.548, -1.878, 23.92), (-7.462, -1.84, 29.71), (-3.5, -2.89, 29.71), (-8.331, 0.5209, 29.71), (-5.65, 2.414, 29.71), (1.331, 0.5209, 29.71), (0.4619, -1.84, 29.71), (-1.35, 2.414, 29.71), (-7.542, -1.875, 30.71), (-3.5, -2.947, 30.71), (-8.428, 0.5334, 30.71), (-5.693, 2.465, 30.71), (1.428, 0.5334, 30.71), (0.5415, -1.875, 30.71), (-1.307, 2.465, 30.71), (-8.48, -1.875, 34.31), (-3.5, -2.947, 34.31), (-9.572, 0.5334, 34.31), (-6.202, 2.465, 34.31), (2.572, 0.5334, 34.31), (1.48, -1.875, 34.31), (-0.7976, 2.465, 34.31), (-8.159, -1.875, 35.31), (-3.5, -2.647, 35.31), (-9.181, 0.5334, 35.31), (-6.028, 2.465, 35.31), (2.181, 0.5334, 35.31), (1.159, -1.875, 35.31), (-0.9717, 2.465, 35.31), (-5.044, -1.875, 36.71), (-3.5, -2.247, 36.71), (-5.383, 0.5334, 36.71), (-4.338, 2.465, 36.71), (-1.617, 0.5334, 36.71), (-1.956, -1.875, 36.71), (-2.662, 2.465, 36.71), (-4.532, -1.286, 37.11), (-3.5, -1.286, 37.11), (-4.758, 0.3232, 37.11), (-4.06, 1.614, 37.11), (-2.242, 0.3232, 37.11), (-2.468, -1.286, 37.11), (-2.94, 1.614, 37.11), (-1.094, 2.813, 18.5), (-1.091, 2.718, 19.73), (-1.126, 2.676, 20.66), (-5.874, 2.676, 20.66), (-5.909, 2.718, 19.73), (-5.906, 2.813, 18.5), (1.034, -2.047, 18.5), (0.9405, -2.05, 19.73), (0.8742, -2.021, 20.66), (-8.034, -2.047, 18.5), (-7.941, -2.05, 19.73), (-7.874, -2.021, 20.66), (-3.5, -3.181, 20.66), (-3.5, -3.227, 19.73), (-3.5, -3.223, 18.5), (-8.833, 0.5855, 20.66), (-8.914, 0.5959, 19.73), (-8.906, 0.5948, 18.5), (1.906, 0.5948, 18.5), (1.914, 0.5959, 19.73), (1.833, 0.5855, 20.66)], [], [(21, 19, 12, 14), (67, 55, 0), (12, 19, 20, 13), (56, 64, 0), (61, 7, 6, 65), (62, 1, 7, 61), (52, 4, 3, 70), (5, 6, 10, 11), (1, 2, 13, 9), (5, 11, 14, 4), (7, 8, 10, 6), (1, 9, 8, 7), (68, 56, 0), (4, 14, 12, 3), (15, 17, 10, 8), (55, 50, 0), (16, 15, 8, 9), (10, 17, 18, 11), (13, 20, 16, 9), (45, 43, 48, 47), (18, 21, 14, 11), (22, 24, 17, 15), (20, 27, 23, 16), (23, 22, 15, 16), (19, 26, 27, 20), (22, 29, 31, 24), (39, 46, 49, 42), (28, 26, 19, 21), (29, 36, 38, 31), (31, 32, 25, 24), (23, 30, 29, 22), (17, 24, 25, 18), (34, 30, 23, 27), (32, 35, 28, 25), (33, 34, 27, 26), (30, 36, 29), (38, 45, 46, 39), (40, 41, 34, 33), (41, 30, 34), (35, 40, 33), (38, 32, 31), (39, 35, 32), (49, 47, 40, 42), (28, 35, 33, 26), (48, 44, 37, 41), (43, 45, 38, 36), (5, 4, 52, 53), (46, 45, 47, 49), (37, 44, 43, 36), (25, 28, 21, 18), (66, 54, 55, 67), (2, 1, 62, 58), (58, 62, 63, 57), (64, 63, 60, 59), (59, 60, 66, 67), (0, 59, 67), (57, 63, 64, 56), (63, 62, 61, 60), (6, 5, 53, 65), (65, 53, 54, 66), (30, 37, 36), (51, 52, 70, 69), (0, 64, 59), (41, 37, 30), (35, 42, 40), (38, 39, 32), (39, 42, 35), (50, 51, 69, 68), (60, 61, 65, 66), (69, 57, 56, 68), (54, 51, 50, 55), (53, 52, 51, 54), (70, 58, 57, 69), (0, 50, 68), (40, 47, 48, 41), (3, 2, 58, 70), (2, 3, 12, 13)])
_uv = me_circle_002.uv_layers.new(name='UVMap')
_uv.uv.foreach_set('vector', [0.0, 0.0, 0.0, 0.0, 0.0, 0.0, 0.0, 0.0, 0.0, 0.0, 0.0, 0.0, 0.0, 0.0, 0.0, 0.0, 0.0, 0.0, 0.0, 0.0, 0.0, 0.0, 0.0, 0.0, 0.0, 0.0, 0.0, 0.0, 0.0, 0.0, 0.0, 0.0, 0.0, 0.0, 0.0, 0.0, 0.0, 0.0, 0.0, 0.0, 0.0, 0.0, 0.0, 0.0, 0.0, 0.0, 0.0, 0.0, 0.0, 0.0, 0.0, 0.0, 0.0, 0.0, 0.0, 0.0, 0.0, 0.0, 0.0, 0.0, 0.0, 0.0, 0.0, 0.0, 0.0, 0.0, 0.0, 0.0, 0.0, 0.0, 0.0, 0.0, 0.0, 0.0, 0.0, 0.0, 0.0, 0.0, 0.0, 0.0, 0.0, 0.0, 0.0, 0.0, 0.0, 0.0, 0.0, 0.0, 0.0, 0.0, 0.0, 0.0, 0.0, 0.0, 0.0, 0.0, 0.0, 0.0, 0.0, 0.0, 0.0, 0.0, 0.0, 0.0, 0.0, 0.0, 0.0, 0.0, 0.0, 0.0, 0.0, 0.0, 0.0, 0.0, 0.0, 0.0, 0.0, 0.0, 0.0, 0.0, 0.0, 0.0, 0.0, 0.0, 0.0, 0.0, 0.0, 0.0, 0.0, 0.0, 0.0, 0.0, 0.0, 0.0, 0.0, 0.0, 0.0, 0.0, 0.0, 0.0, 0.0, 0.0, 0.0, 0.0, 0.0, 0.0, 0.0, 0.0, 0.0, 0.0, 0.0, 0.0, 0.0, 0.0, 0.0, 0.0, 0.0, 0.0, 0.0, 0.0, 0.0, 0.0, 0.0, 0.0, 0.0, 0.0, 0.0, 0.0, 0.0, 0.0, 0.0, 0.0, 0.0, 0.0, 0.0, 0.0, 0.0, 0.0, 0.0, 0.0, 0.0, 0.0, 0.0, 0.0, 0.0, 0.0, 0.0, 0.0, 0.0, 0.0, 0.0, 0.0, 0.0, 0.0, 0.0, 0.0, 0.0, 0.0, 0.0, 0.0, 0.0, 0.0, 0.0, 0.0, 0.0, 0.0, 0.0, 0.0, 0.0, 0.0, 0.0, 0.0, 0.0, 0.0, 0.0, 0.0, 0.0, 0.0, 0.0, 0.0, 0.0, 0.0, 0.0, 0.0, 0.0, 0.0, 0.0, 0.0, 0.0, 0.0, 0.0, 0.0, 0.0, 0.0, 0.0, 0.0, 0.0, 0.0, 0.0, 0.0, 0.0, 0.0, 0.0, 0.0, 0.0, 0.0, 0.0, 0.0, 0.0, 0.0, 0.0, 0.0, 0.0, 0.0, 0.0, 0.0, 0.0, 0.0, 0.0, 0.0, 0.0, 0.0, 0.0, 0.0, 0.0, 0.0, 0.0, 0.0, 0.0, 0.0, 0.0, 0.0, 0.0, 0.0, 0.0, 0.0, 0.0, 0.0, 0.0, 0.0, 0.0, 0.0, 0.0, 0.0, 0.0, 0.0, 0.0, 0.0, 0.0, 0.0, 0.0, 0.0, 0.0, 0.0, 0.0, 0.0, 0.0, 0.0, 0.0, 0.0, 0.0, 0.0, 0.0, 0.0, 0.0, 0.0, 0.0, 0.0, 0.0, 0.0, 0.0, 0.0, 0.0, 0.0, 0.0, 0.0, 0.0, 0.0, 0.0, 0.0, 0.0, 0.0, 0.0, 0.0, 0.0, 0.0, 0.0, 0.0, 0.0, 0.0, 0.0, 0.0, 0.0, 0.0, 0.0, 0.0, 0.0, 0.0, 0.0, 0.0, 0.0, 0.0, 0.0, 0.0, 0.0, 0.0, 0.0, 0.0, 0.0, 0.0, 0.0, 0.0, 0.0, 0.0, 0.0, 0.0, 0.0, 0.0, 0.0, 0.0, 0.0, 0.0, 0.0, 0.0, 0.0, 0.0, 0.0, 0.0, 0.0, 0.0, 0.0, 0.0, 0.0, 0.0, 0.0, 0.0, 0.0, 0.0, 0.0, 0.0, 0.0, 0.0, 0.0, 0.0, 0.0, 0.0, 0.0, 0.0, 0.0, 0.0, 0.0, 0.0, 0.0, 0.0, 0.0, 0.0, 0.0, 0.0, 0.0, 0.0, 0.0, 0.0, 0.0, 0.0, 0.0, 0.0, 0.0, 0.0, 0.0, 0.0, 0.0, 0.0, 0.0, 0.0, 0.0, 0.0, 0.0, 0.0, 0.0, 0.0, 0.0, 0.0, 0.0, 0.0, 0.0, 0.0, 0.0, 0.0, 0.0, 0.0, 0.0, 0.0, 0.0, 0.0, 0.0, 0.0, 0.0, 0.0, 0.0, 0.0, 0.0, 0.0, 0.0, 0.0, 0.0, 0.0, 0.0, 0.0, 0.0, 0.0, 0.0, 0.0, 0.0, 0.0, 0.0, 0.0, 0.0, 0.0, 0.0, 0.0, 0.0, 0.0, 0.0, 0.0, 0.0, 0.0, 0.0, 0.0, 0.0, 0.0, 0.0, 0.0, 0.0, 0.0, 0.0, 0.0, 0.0, 0.0, 0.0, 0.0, 0.0, 0.0, 0.0, 0.0, 0.0, 0.0, 0.0, 0.0, 0.0, 0.0, 0.0, 0.0, 0.0, 0.0, 0.0, 0.0, 0.0, 0.0, 0.0, 0.0, 0.0, 0.0, 0.0, 0.0, 0.0, 0.0, 0.0, 0.0, 0.0, 0.0, 0.0, 0.0, 0.0, 0.0, 0.0, 0.0, 0.0, 0.0, 0.0, 0.0, 0.0, 0.0, 0.0, 0.0, 0.0, 0.0, 0.0, 0.0, 0.0, 0.0, 0.0, 0.0, 0.0, 0.0, 0.0, 0.0, 0.0, 0.0, 0.0, 0.0, 0.0, 0.0, 0.0, 0.0, 0.0, 0.0, 0.0, 0.0, 0.0, 0.0, 0.0, 0.0, 0.0, 0.0, 0.0, 0.0, 0.0, 0.0, 0.0, 0.0, 0.0, 0.0, 0.0, 0.0, 0.0, 0.0, 0.0, 0.0, 0.0, 0.0, 0.0, 0.0, 0.0, 0.0, 0.0, 0.0, 0.0, 0.0, 0.0, 0.0, 0.0, 0.0])
me_circle_002.use_remesh_fix_poles = True
me_circle_002.use_remesh_preserve_attributes = False
me_circle_002.use_mirror_vertex_groups = False
me_circle_002.update()
me_circle_002.normals_split_custom_set([tuple(v) for v in zip(*[iter([0.5756, 0.8151, -0.06605, 0.5756, 0.8151, -0.06605, 0.5756, 0.8151, -0.06605, 0.5756, 0.8151, -0.06605, -0.07806, 0.1056, -0.9913, -0.07806, 0.1056, -0.9913, -0.07806, 0.1056, -0.9913, 0.9349, -0.3441, -0.08648, 0.9349, -0.3441, -0.08648, 0.9349, -0.3441, -0.08648, 0.9349, -0.3441, -0.08648, 0.04094, -0.1579, -0.9866, 0.04094, -0.1579, -0.9866, 0.04094, -0.1579, -0.9866, -0.9329, -0.3433, 0.1084, -0.9329, -0.3433, 0.1084, -0.9329, -0.3433, 0.1084, -0.9329, -0.3433, 0.1084, -0.2557, -0.9644, 0.06794, -0.2557, -0.9644, 0.06794, -0.2557, -0.9644, 0.06794, -0.2557, -0.9644, 0.06794, 0.5749, 0.814, 0.08287, 0.5749, 0.814, 0.08287, 0.5749, 0.814, 0.08287, 0.5749, 0.814, 0.08287, -0.5768, 0.8168, 0.01236, -0.5768, 0.8168, 0.01236, -0.5768, 0.8168, 0.01236, -0.5768, 0.8168, 0.01236, 0.2563, -0.9665, 0.01012, 0.2563, -0.9665, 0.01012, 0.2563, -0.9665, 0.01012, 0.2563, -0.9665, 0.01012, -1.893e-07, 1.0, 0.009434, -1.893e-07, 1.0, 0.009434, -1.893e-07, 1.0, 0.009434, -1.893e-07, 1.0, 0.009434, -0.9383, -0.3454, 0.0162, -0.9383, -0.3454, 0.0162, -0.9383, -0.3454, 0.0162, -0.9383, -0.3454, 0.0162, -0.2563, -0.9665, 0.01012, -0.2563, -0.9665, 0.01012, -0.2563, -0.9665, 0.01012, -0.2563, -0.9665, 0.01012, 0.09603, -0.03169, -0.9949, 0.09603, -0.03169, -0.9949, 0.09603, -0.03169, -0.9949, 0.5768, 0.8168, 0.01236, 0.5768, 0.8168, 0.01236, 0.5768, 0.8168, 0.01236, 0.5768, 0.8168, 0.01236, -0.9349, -0.3441, -0.08648, -0.9349, -0.3441, -0.08648, -0.9349, -0.3441, -0.08648, -0.9349, -0.3441, -0.08648, 0.0, 0.169, -0.9856, 0.0, 0.169, -0.9856, 0.0, 0.169, -0.9856, -0.2559, -0.9652, -0.05413, -0.2559, -0.9652, -0.05413, -0.2559, -0.9652, -0.05413, -0.2559, -0.9652, -0.05413, -0.5756, 0.8151, -0.06605, -0.5756, 0.8151, -0.06605, -0.5756, 0.8151, -0.06605, -0.5756, 0.8151, -0.06605, 0.2559, -0.9652, -0.05413, 0.2559, -0.9652, -0.05413, 0.2559, -0.9652, -0.05413, 0.2559, -0.9652, -0.05413, 0.0, 0.0, 1.0, 0.0, 0.0, 1.0, 0.0, 0.0, 1.0, 0.0, 0.0, 1.0, -2.118e-07, 0.9987, -0.05046, -2.118e-07, 0.9987, -0.05046, -2.118e-07, 0.9987, -0.05046, -2.118e-07, 0.9987, -0.05046, -0.8936, -0.3671, -0.2585, -0.8936, -0.3671, -0.2585, -0.8936, -0.3671, -0.2585, -0.8936, -0.3671, -0.2585, 0.2311, -0.9725, -0.03012, 0.2311, -0.9725, -0.03012, 0.2311, -0.9725, -0.03012, 0.2311, -0.9725, -0.03012, -0.2311, -0.9725, -0.03012, -0.2311, -0.9725, -0.03012, -0.2311, -0.9725, -0.03012, -0.2311, -0.9725, -0.03012, 0.8936, -0.3671, -0.2585, 0.8936, -0.3671, -0.2585, 0.8936, -0.3671, -0.2585, 0.8936, -0.3671, -0.2585, -0.8706, -0.3821, 0.31, -0.8706, -0.3821, 0.31, -0.8706, -0.3821, 0.31, -0.8706, -0.3821, 0.31, 0.0, 0.4254, 0.905, 0.0, 0.4254, 0.905, 0.0, 0.4254, 0.905, 0.0, 0.4254, 0.905, 0.5307, 0.8388, -0.1219, 0.5307, 0.8388, -0.1219, 0.5307, 0.8388, -0.1219, 0.5307, 0.8388, -0.1219, -0.3733, -0.1054, 0.9217, -0.3733, -0.1054, 0.9217, -0.3733, -0.1054, 0.9217, -0.3733, -0.1054, 0.9217, -0.5043, 0.8517, 0.1426, -0.5043, 0.8517, 0.1426, -0.5043, 0.8517, 0.1426, -0.5043, 0.8517, 0.1426, -0.185, -0.9671, 0.1747, -0.185, -0.9671, 0.1747, -0.185, -0.9671, 0.1747, -0.185, -0.9671, 0.1747, -0.5307, 0.8388, -0.1219, -0.5307, 0.8388, -0.1219, -0.5307, 0.8388, -0.1219, -0.5307, 0.8388, -0.1219, 0.185, -0.9671, 0.1747, 0.185, -0.9671, 0.1747, 0.185, -0.9671, 0.1747, 0.185, -0.9671, 0.1747, -1.823e-07, 1.0, 1.823e-07, -1.823e-07, 1.0, 1.823e-07, -1.823e-07, 1.0, 1.823e-07, -1.823e-07, 1.0, 1.823e-07, 0.8706, -0.3821, 0.31, 0.8706, -0.3821, 0.31, 0.8706, -0.3821, 0.31, 0.8706, -0.3821, 0.31, -0.1536, -0.9272, 0.3417, -0.1536, -0.9272, 0.3417, -0.1536, -0.9272, 0.3417, -0.4612, 0.2495, 0.8515, -0.4612, 0.2495, 0.8515, -0.4612, 0.2495, 0.8515, -0.4612, 0.2495, 0.8515, 0.3733, -0.1054, 0.9217, 0.3733, -0.1054, 0.9217, 0.3733, -0.1054, 0.9217, 0.3733, -0.1054, 0.9217, 0.1536, -0.9272, 0.3417, 0.1536, -0.9272, 0.3417, 0.1536, -0.9272, 0.3417, 0.3012, 0.4917, 0.8171, 0.3012, 0.4917, 0.8171, 0.3012, 0.4917, 0.8171, -0.3012, 0.4917, 0.8171, -0.3012, 0.4917, 0.8171, -0.3012, 0.4917, 0.8171, -1.886e-07, 1.0, 2.694e-07, -1.886e-07, 1.0, 2.694e-07, -1.886e-07, 1.0, 2.694e-07, 0.4612, 0.2495, 0.8515, 0.4612, 0.2495, 0.8515, 0.4612, 0.2495, 0.8515, 0.4612, 0.2495, 0.8515, 0.5043, 0.8517, 0.1426, 0.5043, 0.8517, 0.1426, 0.5043, 0.8517, 0.1426, 0.5043, 0.8517, 0.1426, 0.06366, -0.4411, 0.8952, 0.06366, -0.4411, 0.8952, 0.06366, -0.4411, 0.8952, 0.06366, -0.4411, 0.8952, -0.5561, -0.0782, 0.8274, -0.5561, -0.0782, 0.8274, -0.5561, -0.0782, 0.8274, -0.5561, -0.0782, 0.8274, -1.921e-07, 0.998, 0.06334, -1.921e-07, 0.998, 0.06334, -1.921e-07, 0.998, 0.06334, -1.921e-07, 0.998, 0.06334, 1.626e-06, 0.0, 1.0, 1.626e-06, 0.0, 1.0, 1.626e-06, 0.0, 1.0, 1.626e-06, 0.0, 1.0, -0.06366, -0.4411, 0.8952, -0.06366, -0.4411, 0.8952, -0.06366, -0.4411, 0.8952, -0.06366, -0.4411, 0.8952, -1.948e-07, 1.0, 0.0, -1.948e-07, 1.0, 0.0, -1.948e-07, 1.0, 0.0, -1.948e-07, 1.0, 0.0, -0.5856, 0.8101, 0.02837, -0.5856, 0.8101, 0.02837, -0.5856, 0.8101, 0.02837, -0.5856, 0.8101, 0.02837, 0.2557, -0.9644, 0.06794, 0.2557, -0.9644, 0.06794, 0.2557, -0.9644, 0.06794, 0.2557, -0.9644, 0.06794, 0.256, -0.9655, 0.0484, 0.256, -0.9655, 0.0484, 0.256, -0.9655, 0.0484, 0.256, -0.9655, 0.0484, -0.2536, -0.9673, 0.006602, -0.2536, -0.9673, 0.006602, -0.2536, -0.9673, 0.006602, -0.2536, -0.9673, 0.006602, -0.9437, -0.3293, 0.03244, -0.9437, -0.3293, 0.03244, -0.9437, -0.3293, 0.03244, -0.9437, -0.3293, 0.03244, -0.09603, -0.03169, -0.9949, -0.09603, -0.03169, -0.9949, -0.09603, -0.03169, -0.9949, 0.2536, -0.9673, 0.006602, 0.2536, -0.9673, 0.006602, 0.2536, -0.9673, 0.006602, 0.2536, -0.9673, 0.006602, -0.256, -0.9655, 0.0484, -0.256, -0.9655, 0.0484, -0.256, -0.9655, 0.0484, -0.256, -0.9655, 0.0484, -0.5749, 0.814, 0.08287, -0.5749, 0.814, 0.08287, -0.5749, 0.814, 0.08287, -0.5749, 0.814, 0.08287, -0.5758, 0.8154, 0.05904, -0.5758, 0.8154, 0.05904, -0.5758, 0.8154, 0.05904, -0.5758, 0.8154, 0.05904, -0.2255, -0.9368, 0.2676, -0.2255, -0.9368, 0.2676, -0.2255, -0.9368, 0.2676, 0.5758, 0.8154, 0.05904, 0.5758, 0.8154, 0.05904, 0.5758, 0.8154, 0.05904, 0.5758, 0.8154, 0.05904, -0.04094, -0.1579, -0.9866, -0.04094, -0.1579, -0.9866, -0.04094, -0.1579, -0.9866, 0.2255, -0.9368, 0.2676, 0.2255, -0.9368, 0.2676, 0.2255, -0.9368, 0.2676, 0.603, 0.3262, 0.728, 0.603, 0.3262, 0.728, 0.603, 0.3262, 0.728, -0.603, 0.3262, 0.728, -0.603, 0.3262, 0.728, -0.603, 0.3262, 0.728, -5.691e-07, 1.0, -8.129e-07, -5.691e-07, 1.0, -8.129e-07, -5.691e-07, 1.0, -8.129e-07, 0.5856, 0.8101, 0.02837, 0.5856, 0.8101, 0.02837, 0.5856, 0.8101, 0.02837, 0.5856, 0.8101, 0.02837, -0.9357, -0.3443, 0.0774, -0.9357, -0.3443, 0.0774, -0.9357, -0.3443, 0.0774, -0.9357, -0.3443, 0.0774, 0.9437, -0.3293, 0.03244, 0.9437, -0.3293, 0.03244, 0.9437, -0.3293, 0.03244, 0.9437, -0.3293, 0.03244, -1.607e-07, 0.997, 0.07764, -1.607e-07, 0.997, 0.07764, -1.607e-07, 0.997, 0.07764, -1.607e-07, 0.997, 0.07764, -1.653e-07, 0.999, 0.0451, -1.653e-07, 0.999, 0.0451, -1.653e-07, 0.999, 0.0451, -1.653e-07, 0.999, 0.0451, 0.9357, -0.3443, 0.0774, 0.9357, -0.3443, 0.0774, 0.9357, -0.3443, 0.0774, 0.9357, -0.3443, 0.0774, 0.07806, 0.1056, -0.9913, 0.07806, 0.1056, -0.9913, 0.07806, 0.1056, -0.9913, 0.5561, -0.0782, 0.8274, 0.5561, -0.0782, 0.8274, 0.5561, -0.0782, 0.8274, 0.5561, -0.0782, 0.8274, 0.9329, -0.3433, 0.1084, 0.9329, -0.3433, 0.1084, 0.9329, -0.3433, 0.1084, 0.9329, -0.3433, 0.1084, 0.9383, -0.3454, 0.0162, 0.9383, -0.3454, 0.0162, 0.9383, -0.3454, 0.0162, 0.9383, -0.3454, 0.0162])] * 3)])
me_cube_001 = bpy.data.meshes.new('Cube.001')
me_cube_001.from_pydata([(-1.0, -1.0, -1.0), (-1.0, -1.0, 1.0), (-1.0, 1.0, -1.0), (-1.0, 1.0, 1.0), (1.0, -1.0, -1.0), (1.0, -1.0, 1.0), (1.0, 1.0, -1.0), (1.0, 1.0, 1.0), (-1.0, -7.0, -1.0), (-1.0, -7.0, 1.0), (1.0, -7.0, -1.0), (1.0, -7.0, 1.0), (-1.0, -16.0, -1.0), (-1.0, -16.0, 1.0), (1.0, -16.0, -1.0), (1.0, -16.0, 1.0)], [], [(0, 1, 3, 2), (2, 3, 7, 6), (6, 7, 5, 4), (5, 1, 9, 11), (2, 6, 4, 0), (7, 3, 1, 5), (11, 9, 13, 15), (4, 5, 11, 10), (1, 0, 8, 9), (0, 4, 10, 8), (14, 15, 13, 12), (10, 11, 15, 14), (8, 10, 14, 12), (9, 8, 12, 13)])
_uv = me_cube_001.uv_layers.new(name='UVMap')
_uv.uv.foreach_set('vector', [0.375, 0.0, 0.625, 0.0, 0.625, 0.25, 0.375, 0.25, 0.375, 0.25, 0.625, 0.25, 0.625, 0.5, 0.375, 0.5, 0.375, 0.5, 0.625, 0.5, 0.625, 0.75, 0.375, 0.75, 0.625, 0.75, 0.875, 0.75, 0.875, 0.75, 0.625, 0.75, 0.125, 0.5, 0.375, 0.5, 0.375, 0.75, 0.125, 0.75, 0.625, 0.5, 0.875, 0.5, 0.875, 0.75, 0.625, 0.75, 0.625, 0.75, 0.875, 0.75, 0.875, 0.75, 0.625, 0.75, 0.375, 0.75, 0.625, 0.75, 0.625, 0.75, 0.375, 0.75, 0.625, 0.0, 0.375, 0.0, 0.375, 0.0, 0.625, 0.0, 0.125, 0.75, 0.375, 0.75, 0.375, 0.75, 0.125, 0.75, 0.375, 0.75, 0.625, 0.75, 0.625, 1.0, 0.375, 1.0, 0.375, 0.75, 0.625, 0.75, 0.625, 0.75, 0.375, 0.75, 0.125, 0.75, 0.375, 0.75, 0.375, 0.75, 0.125, 0.75, 0.625, 0.0, 0.375, 0.0, 0.375, 0.0, 0.625, 0.0])
_ca = me_cube_001.color_attributes.new('Col', 'BYTE_COLOR', 'CORNER')
_ca.data.foreach_set('color', [1.0, 1.0, 1.0, 1.0, 1.0, 1.0, 1.0, 1.0, 1.0, 1.0, 1.0, 1.0, 1.0, 1.0, 1.0, 1.0, 1.0, 1.0, 1.0, 1.0, 1.0, 1.0, 1.0, 1.0, 1.0, 1.0, 1.0, 1.0, 1.0, 1.0, 1.0, 1.0, 1.0, 1.0, 1.0, 1.0, 1.0, 1.0, 1.0, 1.0, 1.0, 1.0, 1.0, 1.0, 1.0, 1.0, 1.0, 1.0, 1.0, 1.0, 1.0, 1.0, 1.0, 1.0, 1.0, 1.0, 1.0, 1.0, 1.0, 1.0, 1.0, 1.0, 1.0, 1.0, 1.0, 1.0, 1.0, 1.0, 1.0, 1.0, 1.0, 1.0, 1.0, 1.0, 1.0, 1.0, 1.0, 1.0, 1.0, 1.0, 1.0, 1.0, 1.0, 1.0, 1.0, 1.0, 1.0, 1.0, 1.0, 1.0, 1.0, 1.0, 1.0, 1.0, 1.0, 1.0, 1.0, 1.0, 1.0, 1.0, 1.0, 1.0, 1.0, 1.0, 1.0, 1.0, 1.0, 1.0, 1.0, 1.0, 1.0, 1.0, 1.0, 1.0, 1.0, 1.0, 1.0, 1.0, 1.0, 1.0, 1.0, 1.0, 1.0, 1.0, 1.0, 1.0, 1.0, 1.0, 1.0, 1.0, 1.0, 1.0, 1.0, 1.0, 1.0, 1.0, 1.0, 1.0, 1.0, 1.0, 1.0, 1.0, 1.0, 1.0, 1.0, 1.0, 1.0, 1.0, 1.0, 1.0, 1.0, 1.0, 1.0, 1.0, 1.0, 1.0, 1.0, 1.0, 1.0, 1.0, 1.0, 1.0, 1.0, 1.0, 1.0, 1.0, 1.0, 1.0, 1.0, 1.0, 1.0, 1.0, 1.0, 1.0, 1.0, 1.0, 1.0, 1.0, 1.0, 1.0, 1.0, 1.0, 1.0, 1.0, 1.0, 1.0, 1.0, 1.0, 1.0, 1.0, 1.0, 1.0, 1.0, 1.0, 1.0, 1.0, 1.0, 1.0, 1.0, 1.0, 1.0, 1.0, 1.0, 1.0, 1.0, 1.0, 1.0, 1.0, 1.0, 1.0, 1.0, 1.0, 1.0, 1.0, 1.0, 1.0, 1.0, 1.0, 1.0, 1.0, 1.0, 1.0, 1.0, 1.0])
me_cube_001.use_remesh_fix_poles = True
me_cube_001.use_remesh_preserve_attributes = False
me_cube_001.use_mirror_vertex_groups = False
me_cube_001.update()
me_cube_001.normals_split_custom_set([tuple(v) for v in zip(*[iter([-1.0, 0.0, 0.0, -1.0, 0.0, 0.0, -1.0, 0.0, 0.0, -1.0, 0.0, 0.0, 0.0, 1.0, 0.0, 0.0, 1.0, 0.0, 0.0, 1.0, 0.0, 0.0, 1.0, 0.0, 1.0, 0.0, 0.0, 1.0, 0.0, 0.0, 1.0, 0.0, 0.0, 1.0, 0.0, 0.0, 0.0, 3.974e-08, 1.0, 0.0, 3.974e-08, 1.0, 0.0, 3.974e-08, 1.0, 0.0, 3.974e-08, 1.0, 0.0, 0.0, -1.0, 0.0, 0.0, -1.0, 0.0, 0.0, -1.0, 0.0, 0.0, -1.0, 0.0, 0.0, 1.0, 0.0, 0.0, 1.0, 0.0, 0.0, 1.0, 0.0, 0.0, 1.0, 0.0, 0.0, 1.0, 0.0, 0.0, 1.0, 0.0, 0.0, 1.0, 0.0, 0.0, 1.0, 1.0, 3.974e-08, 0.0, 1.0, 3.974e-08, 0.0, 1.0, 3.974e-08, 0.0, 1.0, 3.974e-08, 0.0, -1.0, -7.947e-08, 0.0, -1.0, -7.947e-08, 0.0, -1.0, -7.947e-08, 0.0, -1.0, -7.947e-08, 0.0, 0.0, -1.987e-08, -1.0, 0.0, -1.987e-08, -1.0, 0.0, -1.987e-08, -1.0, 0.0, -1.987e-08, -1.0, 0.0, -1.0, 0.0, 0.0, -1.0, 0.0, 0.0, -1.0, 0.0, 0.0, -1.0, 0.0, 1.0, 3.974e-08, 0.0, 1.0, 3.974e-08, 0.0, 1.0, 3.974e-08, 0.0, 1.0, 3.974e-08, 0.0, 0.0, -6.623e-09, -1.0, 0.0, -6.623e-09, -1.0, 0.0, -6.623e-09, -1.0, 0.0, -6.623e-09, -1.0, -1.0, -3.311e-08, 0.0, -1.0, -3.311e-08, 0.0, -1.0, -3.311e-08, 0.0, -1.0, -3.311e-08, 0.0])] * 3)])
me_cube_002 = bpy.data.meshes.new('Cube.002')
me_cube_002.from_pydata([(-1.0, -1.0, -1.0), (-1.0, -1.0, 1.0), (-1.0, 1.0, -1.0), (-1.0, 1.0, 1.0), (1.0, -1.0, -1.0), (1.0, -1.0, 1.0), (1.0, 1.0, -1.0), (1.0, 1.0, 1.0), (-1.0, -7.0, -1.0), (-1.0, -7.0, 1.0), (1.0, -7.0, -1.0), (1.0, -7.0, 1.0), (-1.0, -16.0, -1.0), (-1.0, -16.0, 1.0), (1.0, -16.0, -1.0), (1.0, -16.0, 1.0)], [], [(0, 1, 3, 2), (2, 3, 7, 6), (6, 7, 5, 4), (5, 1, 9, 11), (2, 6, 4, 0), (7, 3, 1, 5), (11, 9, 13, 15), (4, 5, 11, 10), (1, 0, 8, 9), (0, 4, 10, 8), (14, 15, 13, 12), (10, 11, 15, 14), (8, 10, 14, 12), (9, 8, 12, 13)])
_uv = me_cube_002.uv_layers.new(name='UVMap')
_uv.uv.foreach_set('vector', [0.375, 0.0, 0.625, 0.0, 0.625, 0.25, 0.375, 0.25, 0.375, 0.25, 0.625, 0.25, 0.625, 0.5, 0.375, 0.5, 0.375, 0.5, 0.625, 0.5, 0.625, 0.75, 0.375, 0.75, 0.625, 0.75, 0.875, 0.75, 0.875, 0.75, 0.625, 0.75, 0.125, 0.5, 0.375, 0.5, 0.375, 0.75, 0.125, 0.75, 0.625, 0.5, 0.875, 0.5, 0.875, 0.75, 0.625, 0.75, 0.625, 0.75, 0.875, 0.75, 0.875, 0.75, 0.625, 0.75, 0.375, 0.75, 0.625, 0.75, 0.625, 0.75, 0.375, 0.75, 0.625, 0.0, 0.375, 0.0, 0.375, 0.0, 0.625, 0.0, 0.125, 0.75, 0.375, 0.75, 0.375, 0.75, 0.125, 0.75, 0.375, 0.75, 0.625, 0.75, 0.625, 1.0, 0.375, 1.0, 0.375, 0.75, 0.625, 0.75, 0.625, 0.75, 0.375, 0.75, 0.125, 0.75, 0.375, 0.75, 0.375, 0.75, 0.125, 0.75, 0.625, 0.0, 0.375, 0.0, 0.375, 0.0, 0.625, 0.0])
me_cube_002.use_remesh_fix_poles = True
me_cube_002.use_remesh_preserve_attributes = False
me_cube_002.use_mirror_vertex_groups = False
me_cube_002.update()
me_cube_002.normals_split_custom_set([tuple(v) for v in zip(*[iter([-1.0, 0.0, 0.0, -1.0, 0.0, 0.0, -1.0, 0.0, 0.0, -1.0, 0.0, 0.0, 0.0, 1.0, 0.0, 0.0, 1.0, 0.0, 0.0, 1.0, 0.0, 0.0, 1.0, 0.0, 1.0, 0.0, 0.0, 1.0, 0.0, 0.0, 1.0, 0.0, 0.0, 1.0, 0.0, 0.0, 0.0, 3.974e-08, 1.0, 0.0, 3.974e-08, 1.0, 0.0, 3.974e-08, 1.0, 0.0, 3.974e-08, 1.0, 0.0, 0.0, -1.0, 0.0, 0.0, -1.0, 0.0, 0.0, -1.0, 0.0, 0.0, -1.0, 0.0, 0.0, 1.0, 0.0, 0.0, 1.0, 0.0, 0.0, 1.0, 0.0, 0.0, 1.0, 0.0, 0.0, 1.0, 0.0, 0.0, 1.0, 0.0, 0.0, 1.0, 0.0, 0.0, 1.0, 1.0, 3.974e-08, 0.0, 1.0, 3.974e-08, 0.0, 1.0, 3.974e-08, 0.0, 1.0, 3.974e-08, 0.0, -1.0, -7.947e-08, 0.0, -1.0, -7.947e-08, 0.0, -1.0, -7.947e-08, 0.0, -1.0, -7.947e-08, 0.0, 0.0, -1.987e-08, -1.0, 0.0, -1.987e-08, -1.0, 0.0, -1.987e-08, -1.0, 0.0, -1.987e-08, -1.0, 0.0, -1.0, 0.0, 0.0, -1.0, 0.0, 0.0, -1.0, 0.0, 0.0, -1.0, 0.0, 1.0, 3.974e-08, 0.0, 1.0, 3.974e-08, 0.0, 1.0, 3.974e-08, 0.0, 1.0, 3.974e-08, 0.0, 0.0, -6.623e-09, -1.0, 0.0, -6.623e-09, -1.0, 0.0, -6.623e-09, -1.0, 0.0, -6.623e-09, -1.0, -1.0, -3.311e-08, 0.0, -1.0, -3.311e-08, 0.0, -1.0, -3.311e-08, 0.0, -1.0, -3.311e-08, 0.0])] * 3)])
me_cube_003 = bpy.data.meshes.new('Cube.003')
me_cube_003.from_pydata([(-1.01, -0.7513, -0.938), (-0.7604, -0.3875, 0.06859), (-0.5383, 2.148, -0.938), (-0.4028, 1.81, 0.06859), (1.053, -0.7513, -0.938), (0.8037, -0.3875, 0.06859), (0.5815, 2.148, -0.938), (0.446, 1.81, 0.06859), (-1.236, 0.8578, -0.938), (-0.9319, 0.8321, 0.06859), (1.28, 0.8578, -0.938), (0.9752, 0.8321, 0.06859), (-2.4, -2.45, 0.1686), (-2.7, -2.45, 3.769), (-3.3, 3.85, -0.1314), (-3.75, 3.85, 5.269), (2.4, -2.45, 0.1686), (2.7, -2.45, 3.769), (3.3, 3.85, -0.1314), (3.75, 3.85, 5.269), (-1.01, -0.7513, -1.038), (-0.5383, 2.148, -1.038), (1.053, -0.7513, -1.038), (0.5815, 2.148, -1.038), (-1.236, 0.8578, -1.038), (1.28, 0.8578, -1.038)], [], [(8, 9, 3, 2), (2, 3, 7, 6), (10, 11, 5, 4), (4, 5, 1, 0), (0, 8, 24, 20), (11, 9, 1, 5), (7, 3, 9, 11), (2, 6, 23, 21), (6, 7, 11, 10), (0, 1, 9, 8), (12, 13, 15, 14), (14, 15, 19, 18), (18, 19, 17, 16), (16, 17, 13, 12), (14, 18, 16, 12), (19, 15, 13, 17), (24, 25, 22, 20), (21, 23, 25, 24), (6, 10, 25, 23), (10, 4, 22, 25), (8, 2, 21, 24), (4, 0, 20, 22)])
_uv = me_cube_003.uv_layers.new(name='UVMap')
_uv.uv.foreach_set('vector', [0.375, 0.125, 0.625, 0.125, 0.625, 0.25, 0.375, 0.25, 0.375, 0.25, 0.625, 0.25, 0.625, 0.5, 0.375, 0.5, 0.375, 0.625, 0.625, 0.625, 0.625, 0.75, 0.375, 0.75, 0.375, 0.75, 0.625, 0.75, 0.625, 1.0, 0.375, 1.0, 0.375, 0.0, 0.375, 0.125, 0.375, 0.125, 0.375, 0.0, 0.625, 0.625, 0.875, 0.625, 0.875, 0.75, 0.625, 0.75, 0.625, 0.5, 0.875, 0.5, 0.875, 0.625, 0.625, 0.625, 0.375, 0.25, 0.375, 0.5, 0.375, 0.5, 0.375, 0.25, 0.375, 0.5, 0.625, 0.5, 0.625, 0.625, 0.375, 0.625, 0.375, 0.0, 0.625, 0.0, 0.625, 0.125, 0.375, 0.125, 0.375, 0.0, 0.625, 0.0, 0.625, 0.25, 0.375, 0.25, 0.375, 0.25, 0.625, 0.25, 0.625, 0.5, 0.375, 0.5, 0.375, 0.5, 0.625, 0.5, 0.625, 0.75, 0.375, 0.75, 0.375, 0.75, 0.625, 0.75, 0.625, 1.0, 0.375, 1.0, 0.125, 0.5, 0.375, 0.5, 0.375, 0.75, 0.125, 0.75, 0.625, 0.5, 0.875, 0.5, 0.875, 0.75, 0.625, 0.75, 0.125, 0.625, 0.375, 0.625, 0.375, 0.75, 0.125, 0.75, 0.125, 0.5, 0.375, 0.5, 0.375, 0.625, 0.125, 0.625, 0.375, 0.5, 0.375, 0.625, 0.375, 0.625, 0.375, 0.5, 0.375, 0.625, 0.375, 0.75, 0.375, 0.75, 0.375, 0.625, 0.375, 0.125, 0.375, 0.25, 0.375, 0.25, 0.375, 0.125, 0.375, 0.75, 0.375, 1.0, 0.375, 1.0, 0.375, 0.75])
me_cube_003.use_remesh_fix_poles = True
me_cube_003.use_remesh_preserve_attributes = False
me_cube_003.use_mirror_vertex_groups = False
me_cube_003.update()
me_cube_003.normals_split_custom_set([tuple(v) for v in zip(*[iter([-0.8473, 0.4585, 0.2681, -0.8473, 0.4585, 0.2681, -0.8473, 0.4585, 0.2681, -0.8473, 0.4585, 0.2681, -6.274e-07, 0.948, 0.3184, -6.274e-07, 0.948, 0.3184, -6.274e-07, 0.948, 0.3184, -6.274e-07, 0.948, 0.3184, 0.9495, -0.1335, 0.2838, 0.9495, -0.1335, 0.2838, 0.9495, -0.1335, 0.2838, 0.9495, -0.1335, 0.2838, 2.533e-07, -0.9405, 0.3399, 2.533e-07, -0.9405, 0.3399, 2.533e-07, -0.9405, 0.3399, 2.533e-07, -0.9405, 0.3399, -0.9903, -0.1393, 0.0, -0.9903, -0.1393, 0.0, -0.9903, -0.1393, 0.0, -0.9903, -0.1393, 0.0, -1.029e-09, 0.0, 1.0, -1.029e-09, 0.0, 1.0, -1.029e-09, 0.0, 1.0, -1.029e-09, 0.0, 1.0, -1.616e-09, 0.0, 1.0, -1.616e-09, 0.0, 1.0, -1.616e-09, 0.0, 1.0, -1.616e-09, 0.0, 1.0, -6.387e-07, 1.0, 0.0, -6.387e-07, 1.0, 0.0, -6.387e-07, 1.0, 0.0, -6.387e-07, 1.0, 0.0, 0.8473, 0.4585, 0.2681, 0.8473, 0.4585, 0.2681, 0.8473, 0.4585, 0.2681, 0.8473, 0.4585, 0.2681, -0.9495, -0.1335, 0.2838, -0.9495, -0.1335, 0.2838, -0.9495, -0.1335, 0.2838, -0.9495, -0.1335, 0.2838, -0.986, -0.1448, -0.08217, -0.986, -0.1448, -0.08217, -0.986, -0.1448, -0.08217, -0.986, -0.1448, -0.08217, 0.0, 1.0, 2.818e-08, 0.0, 1.0, 2.818e-08, 0.0, 1.0, 2.818e-08, 0.0, 1.0, 2.818e-08, 0.986, -0.1448, -0.08217, 0.986, -0.1448, -0.08217, 0.986, -0.1448, -0.08217, 0.986, -0.1448, -0.08217, 0.0, -1.0, 4.22e-08, 0.0, -1.0, 4.22e-08, 0.0, -1.0, 4.22e-08, 0.0, -1.0, 4.22e-08, 0.0, -0.04757, -0.9989, 0.0, -0.04757, -0.9989, 0.0, -0.04757, -0.9989, 0.0, -0.04757, -0.9989, 0.0, -0.2316, 0.9728, 0.0, -0.2316, 0.9728, 0.0, -0.2316, 0.9728, 0.0, -0.2316, 0.9728, -6.139e-09, 0.0, -1.0, -6.139e-09, 0.0, -1.0, -6.139e-09, 0.0, -1.0, -6.139e-09, 0.0, -1.0, -5.853e-08, 0.0, -1.0, -5.853e-08, 0.0, -1.0, -5.853e-08, 0.0, -1.0, -5.853e-08, 0.0, -1.0, 0.8795, 0.4759, 0.0, 0.8795, 0.4759, 0.0, 0.8795, 0.4759, 0.0, 0.8795, 0.4759, 0.0, 0.9903, -0.1393, 0.0, 0.9903, -0.1393, 0.0, 0.9903, -0.1393, 0.0, 0.9903, -0.1393, 0.0, -0.8795, 0.4759, 0.0, -0.8795, 0.4759, 0.0, -0.8795, 0.4759, 0.0, -0.8795, 0.4759, 0.0, 2.888e-07, -1.0, 0.0, 2.888e-07, -1.0, 0.0, 2.888e-07, -1.0, 0.0, 2.888e-07, -1.0, 0.0])] * 3)])
arm_armature_001 = bpy.data.armatures.new('Armature.001')  # bones are not reproduced

# ---- objects
ob_rig_leg = bpy.data.objects.new('RIG_LEG', me_circle)
ob_rig_leg2 = bpy.data.objects.new('RIG_LEG2', me_circle_001)
ob_rig_torso = bpy.data.objects.new('RIG_TORSO', me_circle_002)
ob_rig_arm = bpy.data.objects.new('RIG_ARM', me_cube_001)
ob_rig_arm2 = bpy.data.objects.new('RIG_ARM2', me_cube_002)
ob_rig_head = bpy.data.objects.new('RIG_HEAD', me_cube_003)
ob_armature = bpy.data.objects.new('Armature', arm_armature_001)

# ---- transforms, parenting, visibility, modifiers, constraints
ob_rig_leg.location = (3.5, 0.0, 2.0)
ob_rig_leg.rotation_euler = (0.0, -0.0, 1.571)
ob_rig_leg.scale = (1.0, 1.808, 1.0)
ob_rig_leg.lineart.crease_threshold = 0.0
_vg = ob_rig_leg.vertex_groups.new(name='Bone5.2')
_vg.add([0, 1, 2, 3, 4, 5, 6, 7, 8, 9, 10, 11, 12, 13, 14, 15, 16, 17, 18, 19, 20, 21, 22, 23, 24, 35, 36, 37, 38, 39, 40, 41, 42, 43, 44, 45, 46, 47, 48, 49, 50, 51, 52, 53, 54, 55, 56, 57, 58, 59, 60, 61, 62, 63, 64, 65, 66, 67, 68, 69, 70, 71, 72, 73, 74, 75, 76], 1.0, 'REPLACE')
_vg = ob_rig_leg.vertex_groups.new(name='Bone5')
_vg.add([15, 21, 22, 23, 24, 25, 26, 27, 28, 29, 30, 31, 32, 33, 34], 1.0, 'REPLACE')
_m = ob_rig_leg.modifiers.new('Armature', 'ARMATURE')
_m.object = ob_armature
ob_rig_leg2.location = (-3.5, 0.0, 2.0)
ob_rig_leg2.rotation_euler = (0.0, -0.0, 1.571)
ob_rig_leg2.scale = (1.0, 1.808, 1.0)
ob_rig_leg2.lineart.crease_threshold = 0.0
_vg = ob_rig_leg2.vertex_groups.new(name='Bone6.2')
_vg.add([0, 1, 2, 3, 4, 5, 6, 7, 8, 9, 10, 11, 12, 13, 14, 15, 16, 17, 18, 19, 20, 21, 22, 23, 24, 35, 36, 37, 38, 39, 40, 41, 42, 43, 44, 45, 46, 47, 48, 49, 50, 51, 52, 53, 54, 55, 56, 57, 58, 59, 60, 61, 62, 63, 64, 65, 66, 67, 68, 69, 70, 71, 72, 73, 74, 75, 76], 1.0, 'REPLACE')
_vg = ob_rig_leg2.vertex_groups.new(name='Bone6')
_vg.add([15, 21, 22, 23, 24, 25, 26, 27, 28, 29, 30, 31, 32, 33, 34], 1.0, 'REPLACE')
_m = ob_rig_leg2.modifiers.new('Armature', 'ARMATURE')
_m.object = ob_armature
ob_rig_torso.location = (3.5, 0.0, 2.0)
ob_rig_torso.lineart.crease_threshold = 0.0
_vg = ob_rig_torso.vertex_groups.new(name='Bone1')
_vg.add([0, 1, 2, 3, 4, 5, 6, 7, 8, 9, 10, 11, 12, 13, 14, 15, 16, 17, 18, 19, 20, 21, 22, 23, 24, 25, 26, 27, 28, 29, 30, 31, 32, 33, 34, 35, 36, 37, 38, 39, 40, 41, 42, 43, 44, 45, 46, 47, 48, 49, 50, 51, 52, 53, 54, 55, 56, 57, 58, 59, 60, 61, 62, 63, 64, 65, 66, 67, 68, 69, 70], 1.0, 'REPLACE')
_m = ob_rig_torso.modifiers.new('Armature', 'ARMATURE')
_m.object = ob_armature
ob_rig_arm.location = (5.5, -0.6, 35.2)
ob_rig_arm.rotation_euler = (1.571, 0.0, 0.0)
ob_rig_arm.scale = (1.0, 1.0, 1.0)
ob_rig_arm.lineart.crease_threshold = 0.0
_vg = ob_rig_arm.vertex_groups.new(name='Bone2.2')
for _i, _w in zip([8, 9, 10, 11, 12, 13, 14, 15], [0.0, 0.0, 0.0, 0.0, 1.0, 1.0, 1.0, 1.0]): _vg.add([_i], _w, 'REPLACE')
_vg = ob_rig_arm.vertex_groups.new(name='Bone2')
_vg.add([0, 1, 2, 3, 4, 5, 6, 7, 8, 9, 10, 11], 1.0, 'REPLACE')
_m = ob_rig_arm.modifiers.new('Armature', 'ARMATURE')
_m.object = ob_armature
ob_rig_arm2.location = (-5.5, -0.6, 35.2)
ob_rig_arm2.rotation_euler = (1.571, 0.0, 0.0)
ob_rig_arm2.scale = (1.0, 1.0, 1.0)
ob_rig_arm2.lineart.crease_threshold = 0.0
_vg = ob_rig_arm2.vertex_groups.new(name='Bone3.2')
_vg.add([8, 9, 10, 11, 12, 13, 14, 15], 1.0, 'REPLACE')
_vg = ob_rig_arm2.vertex_groups.new(name='Bone3')
_vg.add([0, 1, 2, 3, 4, 5, 6, 7, 8, 9, 10, 11], 1.0, 'REPLACE')
_m = ob_rig_arm2.modifiers.new('Armature', 'ARMATURE')
_m.object = ob_armature
ob_rig_head.location = (-0.02161, -0.5346, 40.05)
ob_rig_head.lineart.crease_threshold = 0.0
_vg = ob_rig_head.vertex_groups.new(name='Bone4.2')
_vg.add([1, 3, 5, 7, 9, 11, 12, 13, 14, 15, 16, 17, 18, 19], 1.0, 'REPLACE')
_vg = ob_rig_head.vertex_groups.new(name='Bone4')
_vg.add([0, 2, 4, 6, 8, 10, 20, 21, 22, 23, 24, 25], 1.0, 'REPLACE')
_m = ob_rig_head.modifiers.new('Armature', 'ARMATURE')
_m.object = ob_armature
ob_armature.location = (0.0, 0.0, 21.0)
ob_armature.rotation_mode = 'QUATERNION'
ob_armature.rotation_quaternion = (1.0, 0.0, 0.0, 0.0)
ob_armature.lineart.crease_threshold = 0.0

# ---- collection membership
col_collection.objects.link(ob_rig_leg)
col_collection.objects.link(ob_rig_leg2)
col_collection.objects.link(ob_rig_torso)
col_collection.objects.link(ob_rig_arm)
col_collection.objects.link(ob_rig_arm2)
col_collection.objects.link(ob_rig_head)
col_collection.objects.link(ob_armature)

# ---- scene / render settings (as saved in the file)
scene.frame_start = 1; scene.frame_end = 45; scene.frame_set(1)
scene.render.engine = 'BLENDER_EEVEE_NEXT'
scene.cycles.use_denoising = False
scene.cycles.samples = 128
scene.cycles.sampling_pattern = 'TABULATED_SOBOL'
scene.cycles.use_adaptive_sampling = False
scene.cycles.use_light_tree = False
scene.view_settings.view_transform = 'Filmic'
bpy.context.view_layer.update()

# ---- added for rendering (the .blend has no active camera and no usable light): camera, sun
cam_auto = bpy.data.cameras.new('AutoCamera')
cam_auto.lens = 50.0
cam_auto.sensor_width = 36.0
cam_auto.clip_end = 1000.0
ob_auto_camera = bpy.data.objects.new('AutoCamera', cam_auto)
scene.collection.objects.link(ob_auto_camera)
ob_auto_camera.location = (44.1429, -53.3138, 57.9737)
ob_auto_camera.rotation_euler = (1.09748, -7.21219e-08, 0.694738)
scene.camera = ob_auto_camera
light_auto_sun = bpy.data.lights.new('AutoSun', 'SUN')
light_auto_sun.energy = 3.0
light_auto_sun.angle = 0.0523599
ob_auto_sun = bpy.data.objects.new('AutoSun', light_auto_sun)
scene.collection.objects.link(ob_auto_sun)
ob_auto_sun.rotation_euler = (0.872665, 0.174533, 0.523599)
bpy.context.view_layer.update()

